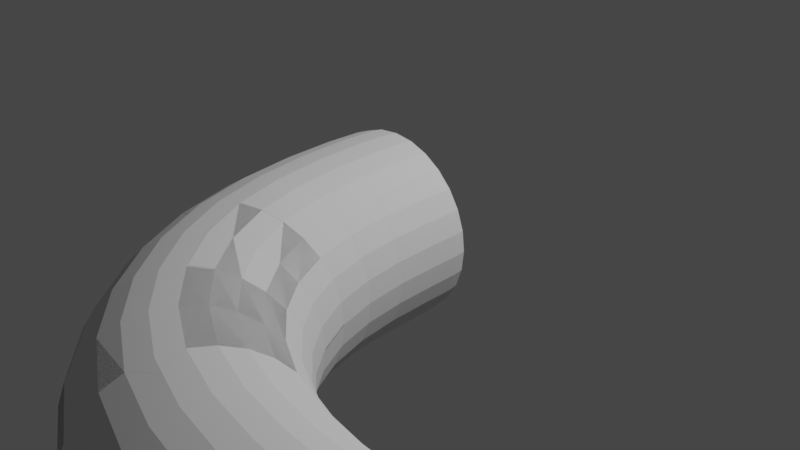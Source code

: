 # Source: pipe-90.blend  (saved by Blender 2.80.75; exported with 4.5.12 LTS)
import bpy
from mathutils import Matrix  # noqa: F401  (used for matrix-valued properties, if any)

bpy.ops.wm.read_factory_settings(use_empty=True)
scene = bpy.context.scene
scene.name = 'Scene'

# ---- collections
col_collection = bpy.data.collections.new('Collection'); scene.collection.children.link(col_collection)

# ---- world
world_world = bpy.data.worlds.new('World'); scene.world = world_world
world_world.use_nodes = True; world_world.node_tree.nodes.clear()
_N = world_world.node_tree.nodes; _L = world_world.node_tree.links
n0 = _N.new('ShaderNodeOutputWorld'); n0.name = 'World Output'; n0.location = (300, 300)
n1 = _N.new('ShaderNodeBackground'); n1.name = 'Background'; n1.location = (10, 300)
n1.inputs[0].default_value = (0.05088, 0.05088, 0.05088, 1.0)
_L.new(n1.outputs[0], n0.inputs[0])
n0.is_active_output = True
world_world.color = (0.05088, 0.05088, 0.05088)
world_world.use_sun_shadow = False
world_world.sun_shadow_jitter_overblur = 0.0

# ---- cameras
cam_camera = bpy.data.cameras.new('Camera')
cam_camera.clip_end = 100.0
cam_camera.ortho_scale = 7.314

# ---- lights
light_light = bpy.data.lights.new('Light', 'POINT')
light_light.transmission_factor = 0.0
light_light.energy = 1000.0
light_light.shadow_soft_size = 0.1
light_light.shadow_maximum_resolution = 0.006
light_light.use_absolute_resolution = True

# ---- meshes
me_plane_001 = bpy.data.meshes.new('Plane.001')
me_plane_001.from_pydata([(0.8633, -0.1524, 0.4161), (0.5974, -0.1568, 0.7497), (0.2132, -0.1631, 0.9349), (-0.2132, -0.1702, 0.9349), (-0.5974, -0.1765, 0.7497), (-0.8633, -0.1809, 0.4161), (-0.9582, -0.1824, -6.063e-07), (-0.8633, -0.1809, -0.4161), (-0.5974, -0.1765, -0.7497), (-0.2132, -0.1702, -0.9349), (0.2132, -0.1631, -0.9349), (0.5974, -0.1568, -0.7497), (0.8633, -0.1524, -0.4161), (0.9582, -0.1508, 3.492e-07), (0.8954, -0.9122, 0.4196), (0.6314, -0.9468, 0.756), (0.2498, -0.9969, 0.9427), (-0.1737, -1.052, 0.9427), (-0.5553, -1.103, 0.756), (-0.8193, -1.137, 0.4196), (-0.9136, -1.15, -6.557e-07), (-0.8193, -1.137, -0.4196), (-0.5553, -1.103, -0.756), (-0.1737, -1.052, -0.9427), (0.2498, -0.9969, -0.9427), (0.6314, -0.9468, -0.756), (0.8954, -0.9122, -0.4196), (0.9897, -0.8998, 3.93e-07), (1.082, -1.78, 0.4196), (0.8411, -1.884, 0.756), (0.4923, -2.035, 0.9427), (0.1051, -2.203, 0.9427), (-0.2437, -2.354, 0.756), (-0.4851, -2.458, 0.4196), (-0.5713, -2.495, -7.32e-07), (-0.4851, -2.458, -0.4196), (-0.2437, -2.354, -0.756), (0.1051, -2.203, -0.9427), (0.4923, -2.035, -0.9427), (0.8411, -1.884, -0.756), (1.082, -1.78, -0.4196), (1.169, -1.742, 4.731e-07), (1.533, -2.467, 0.4196), (1.348, -2.652, 0.756), (1.081, -2.919, 0.9427), (0.7842, -3.216, 0.9427), (0.517, -3.483, 0.756), (0.3321, -3.668, 0.4196), (0.2661, -3.734, -8.149e-07), (0.3321, -3.668, -0.4196), (0.517, -3.483, -0.756), (0.7842, -3.216, -0.9427), (1.081, -2.919, -0.9427), (1.348, -2.652, -0.756), (1.533, -2.467, -0.4196), (1.599, -2.401, 5.43e-07), (2.22, -2.918, 0.4196), (2.116, -3.159, 0.756), (1.965, -3.508, 0.9427), (1.797, -3.895, 0.9427), (1.646, -4.244, 0.756), (1.542, -4.485, 0.4196), (1.505, -4.571, -8.168e-07), (1.542, -4.485, -0.4196), (1.646, -4.244, -0.756), (1.797, -3.895, -0.9427), (1.965, -3.508, -0.9427), (2.116, -3.159, -0.756), (2.22, -2.918, -0.4196), (2.258, -2.831, 5.579e-07), (3.088, -3.105, 0.4196), (3.053, -3.369, 0.756), (3.003, -3.75, 0.9427), (2.948, -4.174, 0.9427), (2.897, -4.555, 0.756), (2.863, -4.819, 0.4196), (2.85, -4.914, -6.92e-07), (2.863, -4.819, -0.4196), (2.897, -4.555, -0.756), (2.948, -4.174, -0.9427), (3.003, -3.75, -0.9427), (3.053, -3.369, -0.756), (3.088, -3.105, -0.4196), (3.1, -3.01, 4.331e-07), (3.848, -3.137, 0.4161), (3.843, -3.403, 0.7497), (3.837, -3.787, 0.9349), (3.83, -4.213, 0.9349), (3.823, -4.597, 0.7497), (3.819, -4.863, 0.4161), (3.818, -4.958, -6.631e-07), (3.819, -4.863, -0.4161), (3.823, -4.597, -0.7497), (3.83, -4.213, -0.9349), (3.837, -3.787, -0.9349), (3.843, -3.403, -0.7497), (3.848, -3.137, -0.4161), (3.849, -3.042, 4.042e-07), (0.8343, -0.1529, 0.4021), (0.5774, -0.1572, 0.7245), (0.2061, -0.1633, 0.9035), (-0.2059, -0.17, 0.9035), (-0.5772, -0.1759, 0.7246), (-0.8342, -0.18, 0.4021), (-0.926, -0.1815, -6.119e-07), (-0.8342, -0.18, -0.4021), (-0.5772, -0.1759, -0.7246), (-0.2059, -0.17, -0.9035), (0.2061, -0.1633, -0.9035), (0.5774, -0.1572, -0.7245), (0.8343, -0.1529, -0.4021), (0.926, -0.1514, 3.558e-07), (0.8527, -0.9174, 0.3984), (0.6021, -0.9505, 0.718), (0.2398, -0.9981, 0.8955), (-0.1625, -1.051, 0.8958), (-0.5252, -1.098, 0.7185), (-0.7763, -1.131, 0.3988), (-0.866, -1.143, -6.575e-07), (-0.7763, -1.131, -0.3988), (-0.5252, -1.098, -0.7185), (-0.1625, -1.051, -0.8958), (0.2398, -0.9981, -0.8955), (0.6021, -0.9505, -0.718), (0.8527, -0.9174, -0.3984), (0.9421, -0.9056, 3.977e-07), (1.043, -1.796, 0.3981), (0.8147, -1.895, 0.7176), (0.4836, -2.039, 0.8954), (0.1158, -2.198, 0.8958), (-0.216, -2.342, 0.7187), (-0.4457, -2.441, 0.399), (-0.5278, -2.476, -7.292e-07), (-0.4457, -2.441, -0.399), (-0.216, -2.342, -0.7187), (0.1158, -2.198, -0.8959), (0.4836, -2.039, -0.8954), (0.8147, -1.895, -0.7176), (1.043, -1.796, -0.3981), (1.125, -1.761, 4.638e-07), (1.503, -2.497, 0.3981), (1.328, -2.672, 0.7176), (1.074, -2.926, 0.8954), (0.7925, -3.208, 0.8959), (0.5383, -3.462, 0.7188), (0.3623, -3.638, 0.399), (0.2995, -3.701, -8.084e-07), (0.3623, -3.638, -0.399), (0.5383, -3.462, -0.7188), (0.7925, -3.208, -0.8959), (1.074, -2.926, -0.8954), (1.328, -2.672, -0.7176), (1.503, -2.497, -0.3981), (1.566, -2.434, 5.42e-07), (2.204, -2.957, 0.3981), (2.105, -3.185, 0.7176), (1.961, -3.516, 0.8954), (1.802, -3.884, 0.8958), (1.658, -4.216, 0.7187), (1.559, -4.446, 0.399), (1.524, -4.528, -8.149e-07), (1.559, -4.446, -0.399), (1.658, -4.216, -0.7187), (1.802, -3.884, -0.8959), (1.961, -3.516, -0.8954), (2.105, -3.185, -0.7176), (2.204, -2.957, -0.3981), (2.239, -2.875, 5.485e-07), (3.083, -3.147, 0.3984), (3.05, -3.398, 0.718), (3.002, -3.76, 0.8955), (2.949, -4.163, 0.8958), (2.902, -4.525, 0.7185), (2.869, -4.776, 0.3988), (2.857, -4.866, -6.976e-07), (2.869, -4.776, -0.3988), (2.902, -4.525, -0.7185), (2.949, -4.163, -0.8958), (3.002, -3.76, -0.8955), (3.05, -3.398, -0.718), (3.083, -3.147, -0.3984), (3.094, -3.058, 4.265e-07), (3.847, -3.166, 0.4021), (3.843, -3.423, 0.7245), (3.837, -3.794, 0.9035), (3.83, -4.206, 0.9035), (3.824, -4.577, 0.7246), (3.82, -4.834, 0.4021), (3.819, -4.926, -6.743e-07), (3.82, -4.834, -0.4021), (3.824, -4.577, -0.7246), (3.83, -4.206, -0.9035), (3.837, -3.794, -0.9035), (3.843, -3.423, -0.7245), (3.847, -3.166, -0.4021), (3.849, -3.074, 4.079e-07), (0.8389, -0.1813, 0.4043), (0.5806, -0.1856, 0.7285), (0.2073, -0.1916, 0.9085), (-0.2071, -0.1983, 0.9085), (-0.5804, -0.2043, 0.7286), (-0.8388, -0.2084, 0.4044), (-0.9311, -0.2099, -6.119e-07), (-0.8388, -0.2084, -0.4044), (-0.5804, -0.2043, -0.7286), (-0.2071, -0.1983, -0.9085), (0.2073, -0.1916, -0.9085), (0.5806, -0.1856, -0.7285), (0.8389, -0.1813, -0.4043), (0.931, -0.1798, 3.52e-07), (0.8545, -0.9229, 0.3992), (0.6033, -0.956, 0.7195), (0.2403, -1.004, 0.8974), (-0.1629, -1.056, 0.8977), (-0.5264, -1.104, 0.7201), (-0.7781, -1.137, 0.3997), (-0.868, -1.149, -6.575e-07), (-0.7781, -1.137, -0.3997), (-0.5264, -1.104, -0.7201), (-0.1629, -1.056, -0.8977), (0.2403, -1.004, -0.8974), (0.6033, -0.956, -0.7195), (0.8545, -0.9229, -0.3992), (0.9441, -0.9111, 3.977e-07), (1.043, -1.796, 0.3981), (0.8147, -1.895, 0.7176), (0.4836, -2.039, 0.8954), (0.1158, -2.198, 0.8958), (-0.216, -2.342, 0.7187), (-0.4457, -2.441, 0.399), (-0.5278, -2.476, -7.292e-07), (-0.4457, -2.441, -0.399), (-0.216, -2.342, -0.7187), (0.1158, -2.198, -0.8959), (0.4836, -2.039, -0.8954), (0.8147, -1.895, -0.7176), (1.043, -1.796, -0.3981), (1.125, -1.761, 4.638e-07), (1.503, -2.497, 0.3981), (1.328, -2.672, 0.7176), (1.074, -2.926, 0.8954), (0.7925, -3.208, 0.8959), (0.5383, -3.462, 0.7188), (0.3623, -3.638, 0.399), (0.2995, -3.701, -8.084e-07), (0.3623, -3.638, -0.399), (0.5383, -3.462, -0.7188), (0.7925, -3.208, -0.8959), (1.074, -2.926, -0.8954), (1.328, -2.672, -0.7176), (1.503, -2.497, -0.3981), (1.566, -2.434, 5.42e-07), (2.204, -2.957, 0.3981), (2.105, -3.185, 0.7176), (1.961, -3.516, 0.8954), (1.802, -3.884, 0.8958), (1.658, -4.216, 0.7187), (1.559, -4.446, 0.399), (1.524, -4.528, -8.149e-07), (1.559, -4.446, -0.399), (1.658, -4.216, -0.7187), (1.802, -3.884, -0.8959), (1.961, -3.516, -0.8954), (2.105, -3.185, -0.7176), (2.204, -2.957, -0.3981), (2.239, -2.875, 5.485e-07), (3.077, -3.146, 0.3992), (3.044, -3.397, 0.7195), (2.996, -3.76, 0.8974), (2.944, -4.163, 0.8977), (2.896, -4.526, 0.7201), (2.863, -4.778, 0.3997), (2.851, -4.868, -6.966e-07), (2.863, -4.778, -0.3997), (2.896, -4.526, -0.7201), (2.944, -4.163, -0.8977), (2.996, -3.76, -0.8974), (3.044, -3.397, -0.7195), (3.077, -3.146, -0.3992), (3.089, -3.056, 4.265e-07), (3.819, -3.161, 0.4043), (3.814, -3.419, 0.7285), (3.808, -3.793, 0.9085), (3.802, -4.207, 0.9085), (3.796, -4.58, 0.7286), (3.792, -4.839, 0.4044), (3.79, -4.931, -6.706e-07), (3.792, -4.839, -0.4044), (3.796, -4.58, -0.7286), (3.802, -4.207, -0.9085), (3.808, -3.793, -0.9085), (3.814, -3.419, -0.7285), (3.819, -3.161, -0.4043), (3.82, -3.069, 4.079e-07), (0.8548, -0.1832, 0.412), (0.5915, -0.1876, 0.7424), (0.2111, -0.194, 0.9258), (-0.2111, -0.201, 0.9258), (-0.5915, -0.2073, 0.7424), (-0.8548, -0.2117, 0.412), (-0.9487, -0.2133, -6.016e-07), (-0.8548, -0.2117, -0.412), (-0.5915, -0.2073, -0.7424), (-0.2111, -0.201, -0.9258), (0.2111, -0.194, -0.9258), (0.5915, -0.1876, -0.7424), (0.8548, -0.1832, -0.412), (0.9487, -0.1816, 3.492e-07), (0.8929, -0.9185, 0.4183), (0.6296, -0.9531, 0.7538), (0.2492, -1.003, 0.94), (-0.173, -1.059, 0.94), (-0.5535, -1.109, 0.7538), (-0.8167, -1.143, 0.4183), (-0.9107, -1.156, -6.51e-07), (-0.8167, -1.143, -0.4183), (-0.5535, -1.109, -0.7538), (-0.173, -1.059, -0.94), (0.2492, -1.003, -0.94), (0.6296, -0.9531, -0.7538), (0.8929, -0.9185, -0.4183), (0.9868, -0.9061, 3.93e-07), (1.082, -1.78, 0.4195), (0.8411, -1.884, 0.756), (0.4923, -2.035, 0.9427), (0.1052, -2.203, 0.9428), (-0.2437, -2.354, 0.756), (-0.4851, -2.458, 0.4196), (-0.5713, -2.495, -7.292e-07), (-0.4851, -2.458, -0.4196), (-0.2437, -2.354, -0.756), (0.1052, -2.203, -0.9428), (0.4923, -2.035, -0.9427), (0.8411, -1.884, -0.756), (1.082, -1.78, -0.4195), (1.169, -1.742, 4.694e-07), (1.533, -2.467, 0.4195), (1.348, -2.652, 0.756), (1.081, -2.919, 0.9427), (0.7843, -3.216, 0.9428), (0.517, -3.483, 0.756), (0.3321, -3.668, 0.4196), (0.2661, -3.734, -8.177e-07), (0.3321, -3.668, -0.4196), (0.517, -3.483, -0.756), (0.7843, -3.216, -0.9428), (1.081, -2.919, -0.9427), (1.348, -2.652, -0.756), (1.533, -2.467, -0.4195), (1.599, -2.401, 5.392e-07), (2.22, -2.918, 0.4195), (2.116, -3.159, 0.756), (1.965, -3.508, 0.9427), (1.797, -3.895, 0.9428), (1.646, -4.244, 0.756), (1.542, -4.485, 0.4196), (1.505, -4.571, -8.158e-07), (1.542, -4.485, -0.4196), (1.646, -4.244, -0.756), (1.797, -3.895, -0.9428), (1.965, -3.508, -0.9427), (2.116, -3.159, -0.756), (2.22, -2.918, -0.4195), (2.258, -2.831, 5.607e-07), (3.082, -3.107, 0.4183), (3.047, -3.37, 0.7538), (2.997, -3.751, 0.94), (2.941, -4.173, 0.94), (2.891, -4.553, 0.7538), (2.857, -4.817, 0.4183), (2.844, -4.911, -6.901e-07), (2.857, -4.817, -0.4183), (2.891, -4.553, -0.7538), (2.941, -4.173, -0.94), (2.997, -3.751, -0.94), (3.047, -3.37, -0.7538), (3.082, -3.107, -0.4183), (3.094, -3.013, 4.293e-07), (3.817, -3.145, 0.412), (3.812, -3.408, 0.7424), (3.806, -3.789, 0.9258), (3.799, -4.211, 0.9258), (3.793, -4.592, 0.7424), (3.788, -4.855, 0.412), (3.787, -4.949, -6.668e-07), (3.788, -4.855, -0.412), (3.793, -4.592, -0.7424), (3.799, -4.211, -0.9258), (3.806, -3.789, -0.9258), (3.812, -3.408, -0.7424), (3.817, -3.145, -0.412), (3.818, -3.051, 4.051e-07), (0.934, -0.1512, 0.2134), (0.8717, -0.476, 0.4191), (0.9657, -0.903, 0.2152), (0.967, -0.4708, 3.704e-07), (0.749, -0.1543, 0.5978), (0.6047, -0.4908, 0.7552), (0.782, -0.9271, 0.6028), (0.4157, -0.1598, 0.8639), (0.2189, -0.5121, 0.9418), (0.4509, -0.9705, 0.8711), (-5.953e-07, -0.1667, 0.9588), (-0.2094, -0.5357, 0.9418), (0.03806, -1.025, 0.9669), (-0.4157, -0.1735, 0.8639), (-0.5952, -0.557, 0.7552), (-0.3748, -1.079, 0.8711), (-0.749, -0.179, 0.5978), (-0.8622, -0.5718, 0.4191), (-0.7059, -1.122, 0.6028), (-0.934, -0.182, 0.2134), (-0.9575, -0.577, -6.282e-07), (-0.8896, -1.146, 0.2152), (-0.934, -0.182, -0.2134), (-0.8622, -0.5718, -0.4191), (-0.8896, -1.146, -0.2152), (-0.749, -0.179, -0.5978), (-0.5952, -0.557, -0.7552), (-0.7059, -1.122, -0.6028), (-0.4157, -0.1735, -0.8639), (-0.2094, -0.5357, -0.9418), (-0.3748, -1.079, -0.8711), (2.831e-07, -0.1667, -0.9588), (0.2189, -0.5121, -0.9418), (0.03806, -1.025, -0.9669), (0.4157, -0.1598, -0.8639), (0.6047, -0.4908, -0.7552), (0.4509, -0.9705, -0.8711), (0.749, -0.1543, -0.5978), (0.8717, -0.476, -0.4191), (0.782, -0.9271, -0.6028), (0.934, -0.1512, -0.2134), (0.9657, -0.903, -0.2152), (0.9599, -1.36, 0.4196), (1.147, -1.752, 0.2152), (1.051, -1.336, 4.303e-07), (0.7036, -1.426, 0.756), (0.9788, -1.825, 0.6028), (0.3332, -1.521, 0.9427), (0.6761, -1.956, 0.8711), (-0.07779, -1.626, 0.9427), (0.2987, -2.119, 0.9669), (-0.4481, -1.721, 0.756), (-0.07872, -2.282, 0.8711), (-0.7044, -1.787, 0.4196), (-0.3814, -2.413, 0.6028), (-0.7959, -1.81, -6.955e-07), (-0.5493, -2.486, 0.2152), (-0.7044, -1.787, -0.4196), (-0.5493, -2.486, -0.2152), (-0.4481, -1.721, -0.756), (-0.3814, -2.413, -0.6028), (-0.07779, -1.626, -0.9427), (-0.07872, -2.282, -0.8711), (0.3332, -1.521, -0.9427), (0.2987, -2.119, -0.9669), (0.7036, -1.426, -0.756), (0.6761, -1.956, -0.8711), (0.9599, -1.36, -0.4196), (0.9788, -1.825, -0.6028), (1.147, -1.752, -0.2152), (1.275, -2.151, 0.4196), (1.582, -2.418, 0.2152), (1.353, -2.099, 5.084e-07), (1.058, -2.297, 0.756), (1.453, -2.547, 0.6028), (0.7434, -2.507, 0.9427), (1.222, -2.778, 0.8711), (0.3947, -2.741, 0.9427), (0.9325, -3.067, 0.9669), (0.08055, -2.952, 0.756), (0.6434, -3.357, 0.8711), (-0.1368, -3.098, 0.4196), (0.4115, -3.588, 0.6028), (-0.2144, -3.15, -7.813e-07), (0.2829, -3.717, 0.2152), (-0.1368, -3.098, -0.4196), (0.2829, -3.717, -0.2152), (0.08055, -2.952, -0.756), (0.4115, -3.588, -0.6028), (0.3947, -2.741, -0.9427), (0.6434, -3.357, -0.8711), (0.7434, -2.507, -0.9427), (0.9325, -3.067, -0.9669), (1.058, -2.297, -0.756), (1.222, -2.778, -0.8711), (1.275, -2.151, -0.4196), (1.453, -2.547, -0.6028), (1.582, -2.418, -0.2152), (1.849, -2.725, 0.4196), (2.248, -2.853, 0.2152), (1.901, -2.647, 5.712e-07), (1.703, -2.942, 0.756), (2.175, -3.021, 0.6028), (1.493, -3.257, 0.9427), (2.044, -3.324, 0.8711), (1.259, -3.605, 0.9427), (1.881, -3.701, 0.9669), (1.048, -3.919, 0.756), (1.718, -4.079, 0.8711), (0.9022, -4.137, 0.4196), (1.587, -4.381, 0.6028), (0.8501, -4.214, -8.402e-07), (1.514, -4.549, 0.2152), (0.9022, -4.137, -0.4196), (1.514, -4.549, -0.2152), (1.048, -3.919, -0.756), (1.587, -4.381, -0.6028), (1.259, -3.605, -0.9427), (1.718, -4.079, -0.8711), (1.493, -3.257, -0.9427), (1.881, -3.701, -0.9669), (1.703, -2.942, -0.756), (2.044, -3.324, -0.8711), (1.849, -2.725, -0.4196), (2.175, -3.021, -0.6028), (2.248, -2.853, -0.2152), (2.64, -3.04, 0.4196), (3.097, -3.034, 0.2152), (2.664, -2.949, 4.895e-07), (2.574, -3.296, 0.756), (3.073, -3.218, 0.6028), (2.479, -3.667, 0.9427), (3.029, -3.549, 0.8711), (2.374, -4.078, 0.9427), (2.975, -3.962, 0.9669), (2.279, -4.448, 0.756), (2.921, -4.375, 0.8711), (2.213, -4.704, 0.4196), (2.878, -4.706, 0.6028), (2.19, -4.796, -7.584e-07), (2.854, -4.89, 0.2152), (2.213, -4.704, -0.4196), (2.854, -4.89, -0.2152), (2.279, -4.448, -0.756), (2.878, -4.706, -0.6028), (2.374, -4.078, -0.9427), (2.921, -4.375, -0.8711), (2.479, -3.667, -0.9427), (2.975, -3.962, -0.9669), (2.574, -3.296, -0.756), (3.029, -3.549, -0.8711), (2.64, -3.04, -0.4196), (3.073, -3.218, -0.6028), (3.097, -3.034, -0.2152), (3.524, -3.128, 0.4191), (3.849, -3.066, 0.2134), (3.529, -3.033, 3.97e-07), (3.509, -3.395, 0.7552), (3.846, -3.251, 0.5978), (3.488, -3.781, 0.9418), (3.84, -3.584, 0.8639), (3.464, -4.209, 0.9418), (3.833, -4.0, 0.9588), (3.443, -4.595, 0.7552), (3.826, -4.416, 0.8639), (3.428, -4.862, 0.4191), (3.821, -4.749, 0.5978), (3.423, -4.957, -6.701e-07), (3.818, -4.934, 0.2134), (3.428, -4.862, -0.4191), (3.818, -4.934, -0.2134), (3.443, -4.595, -0.7552), (3.821, -4.749, -0.5978), (3.464, -4.209, -0.9418), (3.826, -4.416, -0.8639), (3.488, -3.781, -0.9418), (3.833, -4.0, -0.9588), (3.509, -3.395, -0.7552), (3.84, -3.584, -0.8639), (3.524, -3.128, -0.4191), (3.846, -3.251, -0.5978), (3.849, -3.066, -0.2134), (0.9026, -0.1518, 0.2062), (0.8301, -0.4782, 0.3989), (0.9193, -0.9086, 0.2043), (0.9208, -0.4731, 3.747e-07), (0.7239, -0.1548, 0.5777), (0.5761, -0.4923, 0.7189), (0.745, -0.9316, 0.5724), (0.4018, -0.1601, 0.8348), (0.2089, -0.5126, 0.8965), (0.4308, -0.973, 0.8274), (0.0001058, -0.1666, 0.9266), (-0.1988, -0.5351, 0.8967), (0.03869, -1.025, 0.9185), (-0.4016, -0.1731, 0.8349), (-0.5662, -0.5552, 0.7192), (-0.3536, -1.076, 0.8278), (-0.7238, -0.1783, 0.5778), (-0.8205, -0.5692, 0.3992), (-0.6684, -1.117, 0.573), (-0.9026, -0.1811, 0.2062), (-0.9113, -0.5741, -6.261e-07), (-0.8432, -1.14, 0.2045), (-0.9026, -0.1811, -0.2062), (-0.8205, -0.5692, -0.3992), (-0.8432, -1.14, -0.2045), (-0.7238, -0.1783, -0.5778), (-0.5662, -0.5552, -0.7192), (-0.6684, -1.117, -0.573), (-0.4016, -0.1731, -0.8349), (-0.1988, -0.5351, -0.8967), (-0.3536, -1.076, -0.8278), (0.0001065, -0.1666, -0.9266), (0.2089, -0.5126, -0.8965), (0.03869, -1.025, -0.9185), (0.4018, -0.1601, -0.8348), (0.5761, -0.4923, -0.7189), (0.4308, -0.973, -0.8274), (0.7239, -0.1548, -0.5777), (0.8301, -0.4782, -0.3989), (0.745, -0.9316, -0.5724), (0.9026, -0.1518, -0.2062), (0.9193, -0.9086, -0.2043), (0.9184, -1.37, 0.3982), (1.104, -1.77, 0.2041), (1.005, -1.348, 4.286e-07), (0.6754, -1.433, 0.7178), (0.9452, -1.839, 0.5721), (0.3238, -1.523, 0.8954), (0.6581, -1.963, 0.8271), (-0.06667, -1.623, 0.8958), (0.2997, -2.118, 0.9185), (-0.4188, -1.714, 0.7186), (-0.05904, -2.274, 0.828), (-0.6626, -1.776, 0.3989), (-0.347, -2.398, 0.5732), (-0.7497, -1.798, -6.877e-07), (-0.5069, -2.467, 0.2046), (-0.6626, -1.776, -0.3989), (-0.5069, -2.467, -0.2046), (-0.4188, -1.714, -0.7186), (-0.347, -2.398, -0.5732), (-0.06667, -1.623, -0.8958), (-0.05904, -2.274, -0.828), (0.3238, -1.523, -0.8954), (0.2997, -2.118, -0.9185), (0.6754, -1.433, -0.7178), (0.6581, -1.963, -0.8271), (0.9184, -1.37, -0.3982), (0.9452, -1.839, -0.5721), (1.104, -1.77, -0.2041), (1.24, -2.174, 0.3981), (1.55, -2.45, 0.2041), (1.313, -2.125, 5.041e-07), (1.034, -2.312, 0.7176), (1.428, -2.572, 0.5721), (0.7357, -2.513, 0.8954), (1.208, -2.792, 0.8271), (0.4044, -2.735, 0.8959), (0.9334, -3.067, 0.9185), (0.1056, -2.935, 0.7188), (0.6586, -3.341, 0.828), (-0.1014, -3.074, 0.399), (0.438, -3.562, 0.5733), (-0.1752, -3.123, -7.739e-07), (0.3155, -3.685, 0.2046), (-0.1014, -3.074, -0.399), (0.3155, -3.685, -0.2046), (0.1056, -2.935, -0.7188), (0.438, -3.562, -0.5733), (0.4044, -2.735, -0.8959), (0.6586, -3.341, -0.828), (0.7357, -2.513, -0.8953), (0.9334, -3.067, -0.9185), (1.034, -2.312, -0.7176), (1.208, -2.792, -0.8271), (1.24, -2.174, -0.3981), (1.428, -2.572, -0.5721), (1.55, -2.45, -0.2041), (1.826, -2.76, 0.3981), (2.23, -2.896, 0.2041), (1.875, -2.687, 5.706e-07), (1.688, -2.966, 0.7176), (2.161, -3.055, 0.5721), (1.487, -3.264, 0.8954), (2.037, -3.342, 0.8271), (1.265, -3.596, 0.8959), (1.882, -3.7, 0.9185), (1.065, -3.894, 0.7188), (1.726, -4.059, 0.828), (0.9261, -4.101, 0.399), (1.602, -4.347, 0.5732), (0.8766, -4.175, -8.297e-07), (1.533, -4.507, 0.2046), (0.9261, -4.101, -0.399), (1.533, -4.507, -0.2046), (1.065, -3.894, -0.7188), (1.602, -4.347, -0.5732), (1.265, -3.596, -0.8959), (1.726, -4.059, -0.828), (1.487, -3.264, -0.8953), (1.882, -3.7, -0.9185), (1.688, -2.966, -0.7176), (2.037, -3.342, -0.8271), (1.826, -2.76, -0.3981), (2.161, -3.055, -0.5721), (2.23, -2.896, -0.2041), (2.63, -3.082, 0.3982), (3.091, -3.081, 0.2043), (2.652, -2.995, 4.929e-07), (2.567, -3.325, 0.7178), (3.068, -3.255, 0.5724), (2.477, -3.676, 0.8954), (3.027, -3.569, 0.8274), (2.377, -4.067, 0.8958), (2.975, -3.961, 0.9185), (2.286, -4.419, 0.7186), (2.924, -4.354, 0.8278), (2.224, -4.663, 0.3989), (2.883, -4.668, 0.573), (2.202, -4.75, -7.591e-07), (2.86, -4.843, 0.2045), (2.224, -4.663, -0.3989), (2.86, -4.843, -0.2045), (2.286, -4.419, -0.7186), (2.883, -4.668, -0.573), (2.377, -4.067, -0.8958), (2.924, -4.354, -0.8278), (2.477, -3.676, -0.8954), (2.975, -3.961, -0.9185), (2.567, -3.325, -0.7178), (3.027, -3.569, -0.8274), (2.63, -3.082, -0.3982), (3.068, -3.255, -0.5724), (3.091, -3.081, -0.2043), (3.522, -3.17, 0.3989), (3.848, -3.097, 0.2062), (3.527, -3.079, 4.072e-07), (3.508, -3.424, 0.7189), (3.845, -3.276, 0.5777), (3.487, -3.791, 0.8965), (3.84, -3.598, 0.8348), (3.465, -4.199, 0.8967), (3.833, -4.0, 0.9266), (3.445, -4.566, 0.7192), (3.827, -4.402, 0.8349), (3.431, -4.821, 0.3992), (3.822, -4.724, 0.5778), (3.426, -4.911, -6.771e-07), (3.819, -4.903, 0.2062), (3.431, -4.821, -0.3992), (3.819, -4.903, -0.2062), (3.445, -4.566, -0.7192), (3.822, -4.724, -0.5778), (3.465, -4.199, -0.8967), (3.827, -4.402, -0.8349), (3.487, -3.791, -0.8965), (3.833, -4.0, -0.9266), (3.508, -3.424, -0.7189), (3.84, -3.598, -0.8348), (3.522, -3.17, -0.3989), (3.845, -3.276, -0.5777), (3.848, -3.097, -0.2062), (0.8493, -0.0381, 0.4091), (0.5877, -0.03921, 0.7371), (0.2098, -0.04079, 0.9192), (-0.2097, -0.04251, 0.9192), (-0.5877, -0.04402, 0.7371), (-0.8493, -0.04505, 0.4091), (-0.9426, -0.04542, -6.022e-07), (-0.8493, -0.04505, -0.4091), (-0.5877, -0.04402, -0.7371), (-0.2097, -0.0425, -0.9192), (0.2098, -0.04079, -0.9192), (0.5877, -0.03921, -0.7371), (0.8493, -0.0381, -0.4091), (0.9426, -0.03769, 3.509e-07), (3.962, -3.151, 0.4091), (3.961, -3.412, 0.7371), (3.959, -3.79, 0.9192), (3.957, -4.21, 0.9192), (3.956, -4.588, 0.7371), (3.955, -4.849, 0.4091), (3.955, -4.943, -6.77e-07), (3.955, -4.849, -0.4091), (3.956, -4.588, -0.7371), (3.957, -4.21, -0.9192), (3.959, -3.79, -0.9192), (3.961, -3.412, -0.7371), (3.962, -3.151, -0.4091), (3.962, -3.057, 4.141e-07), (0.9076, -0.1802, 0.2073), (0.835, -0.4948, 0.4013), (0.9213, -0.9141, 0.2047), (0.9262, -0.4897, 3.747e-07), (0.7279, -0.1832, 0.5809), (0.5794, -0.5089, 0.7231), (0.7466, -0.9371, 0.5737), (0.404, -0.1884, 0.8395), (0.2101, -0.5292, 0.9018), (0.4316, -0.9785, 0.8292), (0.0001063, -0.195, 0.9318), (-0.2, -0.5517, 0.9019), (0.03869, -1.03, 0.9206), (-0.4038, -0.2015, 0.8395), (-0.5695, -0.5719, 0.7234), (-0.3545, -1.081, 0.8296), (-0.7278, -0.2066, 0.581), (-0.8253, -0.5858, 0.4015), (-0.67, -1.123, 0.5743), (-0.9076, -0.2095, 0.2074), (-0.9167, -0.5908, -6.261e-07), (-0.8451, -1.146, 0.205), (-0.9076, -0.2095, -0.2074), (-0.8253, -0.5858, -0.4015), (-0.8451, -1.146, -0.205), (-0.7278, -0.2066, -0.581), (-0.5695, -0.5719, -0.7234), (-0.67, -1.123, -0.5743), (-0.4038, -0.2015, -0.8395), (-0.2, -0.5517, -0.9019), (-0.3545, -1.081, -0.8296), (0.0001071, -0.195, -0.9318), (0.2101, -0.5292, -0.9018), (0.03869, -1.03, -0.9206), (0.404, -0.1884, -0.8395), (0.5794, -0.5089, -0.7231), (0.4316, -0.9785, -0.8292), (0.7279, -0.1832, -0.5809), (0.835, -0.4948, -0.4013), (0.7466, -0.9371, -0.5737), (0.9076, -0.1802, -0.2073), (0.9213, -0.9141, -0.2047), (0.9186, -1.371, 0.3983), (1.104, -1.77, 0.2041), (1.005, -1.349, 4.286e-07), (0.6755, -1.433, 0.718), (0.9452, -1.839, 0.5721), (0.3239, -1.524, 0.8957), (0.6581, -1.963, 0.8271), (-0.06673, -1.624, 0.8961), (0.2997, -2.118, 0.9185), (-0.419, -1.714, 0.7188), (-0.05904, -2.274, 0.828), (-0.6629, -1.777, 0.399), (-0.347, -2.398, 0.5732), (-0.7499, -1.799, -6.877e-07), (-0.5069, -2.467, 0.2046), (-0.6629, -1.777, -0.399), (-0.5069, -2.467, -0.2046), (-0.419, -1.714, -0.7188), (-0.347, -2.398, -0.5732), (-0.06673, -1.624, -0.8961), (-0.05904, -2.274, -0.828), (0.3239, -1.524, -0.8957), (0.2997, -2.118, -0.9185), (0.6755, -1.433, -0.718), (0.6581, -1.963, -0.8271), (0.9186, -1.371, -0.3983), (0.9452, -1.839, -0.5721), (1.104, -1.77, -0.2041), (1.24, -2.174, 0.3981), (1.55, -2.45, 0.2041), (1.313, -2.125, 5.041e-07), (1.034, -2.312, 0.7176), (1.428, -2.572, 0.5721), (0.7357, -2.513, 0.8954), (1.208, -2.792, 0.8271), (0.4044, -2.735, 0.8959), (0.9334, -3.067, 0.9185), (0.1056, -2.935, 0.7188), (0.6586, -3.341, 0.828), (-0.1014, -3.074, 0.399), (0.438, -3.562, 0.5733), (-0.1752, -3.123, -7.739e-07), (0.3155, -3.685, 0.2046), (-0.1014, -3.074, -0.399), (0.3155, -3.685, -0.2046), (0.1056, -2.935, -0.7188), (0.438, -3.562, -0.5733), (0.4044, -2.735, -0.8959), (0.6586, -3.341, -0.828), (0.7357, -2.513, -0.8953), (0.9334, -3.067, -0.9185), (1.034, -2.312, -0.7176), (1.208, -2.792, -0.8271), (1.24, -2.174, -0.3981), (1.428, -2.572, -0.5721), (1.55, -2.45, -0.2041), (1.826, -2.76, 0.3981), (2.23, -2.896, 0.2041), (1.875, -2.687, 5.706e-07), (1.688, -2.966, 0.7176), (2.161, -3.055, 0.5721), (1.487, -3.264, 0.8954), (2.037, -3.342, 0.8271), (1.265, -3.596, 0.8959), (1.882, -3.7, 0.9185), (1.065, -3.894, 0.7188), (1.726, -4.059, 0.828), (0.9261, -4.101, 0.399), (1.602, -4.347, 0.5732), (0.8766, -4.175, -8.297e-07), (1.533, -4.507, 0.2046), (0.9261, -4.101, -0.399), (1.533, -4.507, -0.2046), (1.065, -3.894, -0.7188), (1.602, -4.347, -0.5732), (1.265, -3.596, -0.8959), (1.726, -4.059, -0.828), (1.487, -3.264, -0.8953), (1.882, -3.7, -0.9185), (1.688, -2.966, -0.7176), (2.037, -3.342, -0.8271), (1.826, -2.76, -0.3981), (2.161, -3.055, -0.5721), (2.23, -2.896, -0.2041), (2.629, -3.081, 0.3983), (3.086, -3.079, 0.2047), (2.651, -2.995, 4.929e-07), (2.567, -3.324, 0.718), (3.063, -3.253, 0.5737), (2.476, -3.676, 0.8957), (3.021, -3.568, 0.8292), (2.376, -4.067, 0.8961), (2.97, -3.961, 0.9206), (2.286, -4.419, 0.7188), (2.919, -4.354, 0.8296), (2.223, -4.663, 0.399), (2.877, -4.67, 0.5743), (2.201, -4.75, -7.59e-07), (2.854, -4.845, 0.205), (2.223, -4.663, -0.399), (2.854, -4.845, -0.205), (2.286, -4.419, -0.7188), (2.877, -4.67, -0.5743), (2.376, -4.067, -0.8961), (2.919, -4.354, -0.8296), (2.476, -3.676, -0.8957), (2.97, -3.961, -0.9206), (2.567, -3.324, -0.718), (3.021, -3.568, -0.8292), (2.629, -3.081, -0.3983), (3.063, -3.253, -0.5737), (3.086, -3.079, -0.2047), (3.505, -3.165, 0.4013), (3.82, -3.092, 0.2073), (3.51, -3.074, 4.072e-07), (3.491, -3.421, 0.7231), (3.817, -3.272, 0.5809), (3.471, -3.79, 0.9018), (3.812, -3.596, 0.8395), (3.448, -4.2, 0.9019), (3.805, -4.0, 0.9318), (3.428, -4.57, 0.7234), (3.799, -4.404, 0.8395), (3.414, -4.825, 0.4015), (3.793, -4.728, 0.581), (3.409, -4.917, -6.733e-07), (3.791, -4.908, 0.2074), (3.414, -4.825, -0.4015), (3.791, -4.908, -0.2074), (3.428, -4.57, -0.7234), (3.793, -4.728, -0.581), (3.448, -4.2, -0.9019), (3.799, -4.404, -0.8395), (3.471, -3.79, -0.9018), (3.805, -4.0, -0.9318), (3.491, -3.421, -0.7231), (3.812, -3.596, -0.8395), (3.505, -3.165, -0.4013), (3.817, -3.272, -0.5809), (3.82, -3.092, -0.2073), (0.9248, -0.182, 0.2113), (0.8645, -0.4949, 0.4157), (0.9629, -0.9093, 0.2145), (0.959, -0.4896, 3.811e-07), (0.7417, -0.1851, 0.592), (0.5997, -0.5097, 0.749), (0.7798, -0.9334, 0.6011), (0.4116, -0.1907, 0.8555), (0.2171, -0.531, 0.9341), (0.4497, -0.9768, 0.8686), (9.052e-06, -0.1975, 0.9495), (-0.2076, -0.5546, 0.9341), (0.03809, -1.031, 0.9641), (-0.4116, -0.2044, 0.8555), (-0.5902, -0.5759, 0.7491), (-0.3735, -1.085, 0.8686), (-0.7417, -0.2098, 0.592), (-0.855, -0.5907, 0.4157), (-0.7036, -1.129, 0.6011), (-0.9248, -0.2129, 0.2113), (-0.9495, -0.5959, -6.285e-07), (-0.8868, -1.153, 0.2145), (-0.9248, -0.2129, -0.2113), (-0.855, -0.5907, -0.4157), (-0.8868, -1.153, -0.2145), (-0.7417, -0.2098, -0.592), (-0.5902, -0.5759, -0.7491), (-0.7036, -1.129, -0.6011), (-0.4116, -0.2044, -0.8555), (-0.2076, -0.5546, -0.9341), (-0.3735, -1.085, -0.8686), (9.807e-06, -0.1975, -0.9495), (0.2171, -0.531, -0.9341), (0.03809, -1.031, -0.9641), (0.4116, -0.1907, -0.8555), (0.5997, -0.5097, -0.749), (0.4497, -0.9768, -0.8686), (0.7417, -0.1851, -0.592), (0.8645, -0.4949, -0.4157), (0.7798, -0.9334, -0.6011), (0.9248, -0.182, -0.2113), (0.9629, -0.9093, -0.2145), (0.9595, -1.361, 0.4194), (1.147, -1.752, 0.2151), (1.051, -1.337, 4.265e-07), (0.7034, -1.426, 0.7557), (0.9788, -1.825, 0.6028), (0.3332, -1.522, 0.9424), (0.6761, -1.956, 0.8711), (-0.07767, -1.627, 0.9424), (0.2987, -2.119, 0.9669), (-0.4479, -1.722, 0.7558), (-0.07869, -2.282, 0.8711), (-0.7041, -1.788, 0.4194), (-0.3814, -2.413, 0.6029), (-0.7955, -1.811, -6.979e-07), (-0.5493, -2.486, 0.2152), (-0.7041, -1.788, -0.4194), (-0.5493, -2.486, -0.2152), (-0.4479, -1.722, -0.7558), (-0.3814, -2.413, -0.6029), (-0.07767, -1.627, -0.9424), (-0.07869, -2.282, -0.8712), (0.3332, -1.522, -0.9424), (0.2987, -2.119, -0.9669), (0.7034, -1.426, -0.7557), (0.6761, -1.956, -0.8711), (0.9595, -1.361, -0.4194), (0.9788, -1.825, -0.6028), (1.147, -1.752, -0.2151), (1.275, -2.151, 0.4195), (1.582, -2.418, 0.2151), (1.353, -2.099, 5.005e-07), (1.058, -2.297, 0.756), (1.453, -2.547, 0.6028), (0.7434, -2.507, 0.9427), (1.222, -2.778, 0.8711), (0.3947, -2.741, 0.9428), (0.9325, -3.067, 0.9669), (0.08058, -2.952, 0.756), (0.6434, -3.357, 0.8712), (-0.1368, -3.098, 0.4196), (0.4116, -3.588, 0.6029), (-0.2144, -3.15, -7.667e-07), (0.2829, -3.717, 0.2152), (-0.1368, -3.098, -0.4196), (0.2829, -3.717, -0.2152), (0.08058, -2.952, -0.756), (0.4116, -3.588, -0.6029), (0.3947, -2.741, -0.9428), (0.6434, -3.357, -0.8712), (0.7434, -2.507, -0.9427), (0.9325, -3.067, -0.9669), (1.058, -2.297, -0.756), (1.222, -2.778, -0.8711), (1.275, -2.151, -0.4195), (1.453, -2.547, -0.6028), (1.582, -2.418, -0.2151), (1.849, -2.725, 0.4195), (2.248, -2.853, 0.2151), (1.901, -2.647, 5.651e-07), (1.703, -2.942, 0.756), (2.175, -3.021, 0.6028), (1.493, -3.257, 0.9427), (2.044, -3.324, 0.8711), (1.259, -3.605, 0.9428), (1.881, -3.701, 0.9669), (1.048, -3.919, 0.756), (1.718, -4.079, 0.8711), (0.9022, -4.137, 0.4196), (1.587, -4.381, 0.6029), (0.8502, -4.214, -8.298e-07), (1.514, -4.549, 0.2152), (0.9022, -4.137, -0.4196), (1.514, -4.549, -0.2152), (1.048, -3.919, -0.756), (1.587, -4.381, -0.6029), (1.259, -3.605, -0.9428), (1.718, -4.079, -0.8712), (1.493, -3.257, -0.9427), (1.881, -3.701, -0.9669), (1.703, -2.942, -0.756), (2.044, -3.324, -0.8711), (1.849, -2.725, -0.4195), (2.175, -3.021, -0.6028), (2.248, -2.853, -0.2151), (2.639, -3.04, 0.4194), (3.091, -3.037, 0.2145), (2.663, -2.949, 4.919e-07), (2.574, -3.297, 0.7557), (3.067, -3.22, 0.6011), (2.478, -3.667, 0.9424), (3.023, -3.55, 0.8686), (2.373, -4.078, 0.9424), (2.969, -3.962, 0.9641), (2.278, -4.448, 0.7558), (2.915, -4.374, 0.8686), (2.212, -4.704, 0.4194), (2.871, -4.704, 0.6011), (2.189, -4.796, -7.503e-07), (2.847, -4.887, 0.2145), (2.212, -4.704, -0.4194), (2.847, -4.887, -0.2145), (2.278, -4.448, -0.7558), (2.871, -4.704, -0.6011), (2.373, -4.078, -0.9424), (2.915, -4.374, -0.8686), (2.478, -3.667, -0.9424), (2.969, -3.962, -0.9641), (2.574, -3.297, -0.7557), (3.023, -3.55, -0.8686), (2.639, -3.04, -0.4194), (3.067, -3.22, -0.6011), (3.091, -3.037, -0.2145), (3.505, -3.135, 0.4157), (3.818, -3.075, 0.2113), (3.51, -3.041, 4.078e-07), (3.49, -3.4, 0.749), (3.815, -3.258, 0.592), (3.469, -3.783, 0.9341), (3.809, -3.588, 0.8555), (3.445, -4.208, 0.9341), (3.802, -4.0, 0.9495), (3.424, -4.59, 0.7491), (3.796, -4.412, 0.8555), (3.409, -4.855, 0.4157), (3.79, -4.742, 0.592), (3.404, -4.95, -6.603e-07), (3.787, -4.925, 0.2113), (3.409, -4.855, -0.4157), (3.787, -4.925, -0.2113), (3.424, -4.59, -0.7491), (3.79, -4.742, -0.592), (3.445, -4.208, -0.9341), (3.796, -4.412, -0.8555), (3.469, -3.783, -0.9341), (3.802, -4.0, -0.9495), (3.49, -3.4, -0.749), (3.809, -3.588, -0.8555), (3.505, -3.135, -0.4157), (3.815, -3.258, -0.592), (3.818, -3.075, -0.2113), (0.847, -0.07214, 0.408), (0.5862, -0.07325, 0.7352), (0.2092, -0.07484, 0.9169), (-0.2092, -0.07655, 0.9169), (-0.5862, -0.07806, 0.7353), (-0.847, -0.07909, 0.408), (-0.9401, -0.07946, -5.953e-07), (-0.847, -0.07909, -0.408), (-0.5862, -0.07806, -0.7353), (-0.2092, -0.07655, -0.9169), (0.2092, -0.07484, -0.9169), (0.5862, -0.07325, -0.7352), (0.847, -0.07214, -0.408), (0.9401, -0.07173, 3.566e-07), (3.928, -3.153, 0.408), (3.927, -3.414, 0.7352), (3.925, -3.791, 0.9169), (3.923, -4.209, 0.9169), (3.922, -4.586, 0.7353), (3.921, -4.847, 0.408), (3.921, -4.94, -6.534e-07), (3.921, -4.847, -0.408), (3.922, -4.586, -0.7353), (3.923, -4.209, -0.9169), (3.925, -3.791, -0.9169), (3.927, -3.414, -0.7352), (3.928, -3.153, -0.408), (3.928, -3.06, 4.126e-07), (0.9427, -0.4721, 0.2149), (0.757, -0.4824, 0.6022), (0.4222, -0.5009, 0.8702), (0.004757, -0.5239, 0.9659), (-0.4127, -0.547, 0.8702), (-0.7475, -0.5654, 0.6022), (-0.9332, -0.5757, 0.2149), (-0.9332, -0.5757, -0.2149), (-0.7475, -0.5654, -0.6022), (-0.4127, -0.547, -0.8702), (0.004758, -0.5239, -0.9659), (0.4222, -0.5009, -0.8702), (0.757, -0.4824, -0.6022), (0.9427, -0.4721, -0.2149), (1.028, -1.342, 0.2152), (0.8497, -1.388, 0.6028), (0.5284, -1.471, 0.8711), (0.1277, -1.573, 0.9669), (-0.273, -1.676, 0.8711), (-0.5943, -1.759, 0.6028), (-0.7726, -1.804, 0.2152), (-0.7726, -1.804, -0.2152), (-0.5943, -1.759, -0.6028), (-0.273, -1.676, -0.8711), (0.1277, -1.573, -0.9669), (0.5284, -1.471, -0.8711), (0.8497, -1.388, -0.6028), (1.028, -1.342, -0.2152), (1.333, -2.112, 0.2152), (1.182, -2.213, 0.6028), (0.9089, -2.396, 0.8711), (0.569, -2.624, 0.9669), (0.2291, -2.852, 0.8711), (-0.04344, -3.035, 0.6028), (-0.1947, -3.137, 0.2152), (-0.1947, -3.137, -0.2152), (-0.04344, -3.035, -0.6028), (0.2291, -2.852, -0.8711), (0.569, -2.624, -0.9669), (0.9089, -2.396, -0.8711), (1.182, -2.213, -0.6028), (1.333, -2.112, -0.2152), (1.888, -2.667, 0.2152), (1.787, -2.818, 0.6028), (1.604, -3.091, 0.8711), (1.376, -3.431, 0.9669), (1.148, -3.771, 0.8711), (0.9648, -4.043, 0.6028), (0.8634, -4.195, 0.2152), (0.8634, -4.195, -0.2152), (0.9648, -4.043, -0.6028), (1.148, -3.771, -0.8711), (1.376, -3.431, -0.9669), (1.604, -3.091, -0.8711), (1.787, -2.818, -0.6028), (1.888, -2.667, -0.2152), (2.658, -2.972, 0.2152), (2.612, -3.15, 0.6028), (2.529, -3.472, 0.8711), (2.427, -3.872, 0.9669), (2.324, -4.273, 0.8711), (2.241, -4.594, 0.6028), (2.196, -4.773, 0.2152), (2.196, -4.773, -0.2152), (2.241, -4.594, -0.6028), (2.324, -4.273, -0.8711), (2.427, -3.872, -0.9669), (2.529, -3.472, -0.8711), (2.612, -3.15, -0.6028), (2.658, -2.972, -0.2152), (3.528, -3.057, 0.2149), (3.518, -3.243, 0.6022), (3.499, -3.578, 0.8702), (3.476, -3.995, 0.9659), (3.453, -4.413, 0.8702), (3.435, -4.747, 0.6022), (3.424, -4.933, 0.2149), (3.424, -4.933, -0.2149), (3.435, -4.747, -0.6022), (3.453, -4.413, -0.8702), (3.476, -3.995, -0.9659), (3.499, -3.578, -0.8702), (3.518, -3.243, -0.6022), (3.528, -3.057, -0.2149), (0.8978, -0.4744, 0.2046), (0.721, -0.4842, 0.5732), (0.4024, -0.5019, 0.8284), (0.005089, -0.5238, 0.9196), (-0.3924, -0.5457, 0.8286), (-0.7112, -0.5632, 0.5735), (-0.8882, -0.5729, 0.2047), (-0.8882, -0.5729, -0.2047), (-0.7112, -0.5632, -0.5735), (-0.3924, -0.5457, -0.8286), (0.005089, -0.5238, -0.9196), (0.4024, -0.5019, -0.8284), (0.721, -0.4842, -0.5732), (0.8978, -0.4744, -0.2046), (0.9831, -1.354, 0.2042), (0.814, -1.397, 0.5722), (0.5091, -1.475, 0.8272), (0.1286, -1.573, 0.9185), (-0.2522, -1.671, 0.8279), (-0.5579, -1.749, 0.5731), (-0.7275, -1.793, 0.2046), (-0.7275, -1.793, -0.2046), (-0.5578, -1.749, -0.5731), (-0.2522, -1.671, -0.8279), (0.1286, -1.573, -0.9185), (0.5091, -1.475, -0.8272), (0.814, -1.397, -0.5722), (0.9831, -1.354, -0.2042), (1.295, -2.137, 0.2041), (1.151, -2.234, 0.5721), (0.8928, -2.407, 0.8271), (0.5701, -2.624, 0.9185), (0.2469, -2.84, 0.828), (-0.01243, -3.014, 0.5732), (-0.1564, -3.111, 0.2046), (-0.1564, -3.111, -0.2046), (-0.01243, -3.014, -0.5732), (0.2469, -2.84, -0.828), (0.5701, -2.624, -0.9185), (0.8928, -2.407, -0.8271), (1.151, -2.234, -0.5721), (1.295, -2.137, -0.2041), (1.863, -2.705, 0.2041), (1.766, -2.849, 0.5721), (1.593, -3.107, 0.8271), (1.376, -3.43, 0.9185), (1.16, -3.753, 0.828), (0.9857, -4.012, 0.5732), (0.8892, -4.156, 0.2046), (0.8892, -4.156, -0.2046), (0.9857, -4.012, -0.5732), (1.16, -3.753, -0.828), (1.376, -3.43, -0.9185), (1.593, -3.107, -0.8271), (1.766, -2.849, -0.5721), (1.863, -2.705, -0.2041), (2.646, -3.017, 0.2042), (2.603, -3.186, 0.5722), (2.525, -3.491, 0.8272), (2.427, -3.871, 0.9185), (2.329, -4.252, 0.8279), (2.251, -4.558, 0.5731), (2.207, -4.728, 0.2046), (2.207, -4.728, -0.2046), (2.251, -4.558, -0.5731), (2.329, -4.252, -0.8279), (2.427, -3.871, -0.9185), (2.525, -3.491, -0.8272), (2.603, -3.186, -0.5722), (2.646, -3.017, -0.2042), (3.526, -3.102, 0.2046), (3.516, -3.279, 0.5732), (3.498, -3.598, 0.8284), (3.476, -3.995, 0.9196), (3.454, -4.392, 0.8286), (3.437, -4.711, 0.5735), (3.427, -4.888, 0.2047), (3.427, -4.888, -0.2047), (3.437, -4.711, -0.5735), (3.454, -4.392, -0.8286), (3.476, -3.995, -0.9196), (3.498, -3.598, -0.8284), (3.516, -3.279, -0.5732), (3.526, -3.102, -0.2046), (0.9189, -0.0378, 0.2098), (0.7369, -0.03858, 0.5878), (0.4089, -0.03996, 0.8494), (1.25e-05, -0.04165, 0.9427), (-0.4089, -0.04331, 0.8494), (-0.7369, -0.04461, 0.5878), (-0.9189, -0.04532, 0.2098), (-0.9189, -0.04532, -0.2098), (-0.7369, -0.04461, -0.5878), (-0.4089, -0.04331, -0.8494), (1.334e-05, -0.04165, -0.9427), (0.4089, -0.03996, -0.8494), (0.7369, -0.03858, -0.5878), (0.9189, -0.0378, -0.2098), (3.962, -3.081, 0.2098), (3.961, -3.263, 0.5878), (3.96, -3.591, 0.8494), (3.958, -4.0, 0.9427), (3.957, -4.409, 0.8494), (3.955, -4.737, 0.5878), (3.955, -4.919, 0.2098), (3.955, -4.919, -0.2098), (3.955, -4.737, -0.5878), (3.957, -4.409, -0.8494), (3.958, -4.0, -0.9427), (3.96, -3.591, -0.8494), (3.961, -3.263, -0.5878), (3.962, -3.081, -0.2098), (0.903, -0.491, 0.2058), (0.7252, -0.5009, 0.5766), (0.4048, -0.5185, 0.8332), (0.005088, -0.5405, 0.925), (-0.3947, -0.5623, 0.8335), (-0.7154, -0.5798, 0.5769), (-0.8934, -0.5895, 0.2059), (-0.8934, -0.5895, -0.2059), (-0.7154, -0.5798, -0.5769), (-0.3947, -0.5623, -0.8335), (0.005089, -0.5405, -0.925), (0.4048, -0.5185, -0.8332), (0.7252, -0.5009, -0.5766), (0.903, -0.491, -0.2058), (0.9833, -1.354, 0.2042), (0.8142, -1.398, 0.5724), (0.5092, -1.476, 0.8274), (0.1286, -1.574, 0.9188), (-0.2523, -1.672, 0.8281), (-0.558, -1.75, 0.5733), (-0.7278, -1.793, 0.2046), (-0.7278, -1.793, -0.2046), (-0.558, -1.75, -0.5733), (-0.2523, -1.672, -0.8281), (0.1286, -1.574, -0.9188), (0.5092, -1.476, -0.8274), (0.8142, -1.398, -0.5724), (0.9833, -1.354, -0.2042), (1.295, -2.137, 0.2041), (1.151, -2.234, 0.5721), (0.8928, -2.407, 0.8271), (0.5701, -2.624, 0.9185), (0.2469, -2.84, 0.828), (-0.01243, -3.014, 0.5732), (-0.1564, -3.111, 0.2046), (-0.1564, -3.111, -0.2046), (-0.01243, -3.014, -0.5732), (0.2469, -2.84, -0.828), (0.5701, -2.624, -0.9185), (0.8928, -2.407, -0.8271), (1.151, -2.234, -0.5721), (1.295, -2.137, -0.2041), (1.863, -2.705, 0.2041), (1.766, -2.849, 0.5721), (1.593, -3.107, 0.8271), (1.376, -3.43, 0.9185), (1.16, -3.753, 0.828), (0.9857, -4.012, 0.5732), (0.8892, -4.156, 0.2046), (0.8892, -4.156, -0.2046), (0.9857, -4.012, -0.5732), (1.16, -3.753, -0.828), (1.376, -3.43, -0.9185), (1.593, -3.107, -0.8271), (1.766, -2.849, -0.5721), (1.863, -2.705, -0.2041), (2.646, -3.017, 0.2042), (2.602, -3.186, 0.5724), (2.524, -3.491, 0.8274), (2.426, -3.871, 0.9188), (2.328, -4.252, 0.8281), (2.25, -4.558, 0.5733), (2.207, -4.728, 0.2046), (2.207, -4.728, -0.2046), (2.25, -4.558, -0.5733), (2.328, -4.252, -0.8281), (2.426, -3.871, -0.9188), (2.524, -3.491, -0.8274), (2.602, -3.186, -0.5724), (2.646, -3.017, -0.2042), (3.509, -3.097, 0.2058), (3.499, -3.275, 0.5766), (3.481, -3.595, 0.8332), (3.46, -3.995, 0.925), (3.438, -4.395, 0.8335), (3.42, -4.715, 0.5769), (3.41, -4.893, 0.2059), (3.41, -4.893, -0.2059), (3.42, -4.715, -0.5769), (3.438, -4.395, -0.8335), (3.46, -3.995, -0.925), (3.481, -3.595, -0.8332), (3.499, -3.275, -0.5766), (3.509, -3.097, -0.2058), (0.935, -0.491, 0.2132), (0.7508, -0.5013, 0.5973), (0.4188, -0.5198, 0.8631), (0.004777, -0.5428, 0.958), (-0.4092, -0.5659, 0.8631), (-0.7412, -0.5843, 0.5973), (-0.9255, -0.5946, 0.2132), (-0.9255, -0.5946, -0.2132), (-0.7412, -0.5843, -0.5973), (-0.4092, -0.5659, -0.8631), (0.004777, -0.5428, -0.958), (0.4188, -0.5198, -0.8631), (0.7508, -0.5013, -0.5973), (0.935, -0.491, -0.2132), (1.028, -1.343, 0.2151), (0.8495, -1.389, 0.6026), (0.5283, -1.471, 0.8708), (0.1278, -1.574, 0.9665), (-0.2728, -1.677, 0.8708), (-0.594, -1.76, 0.6026), (-0.7723, -1.805, 0.2151), (-0.7723, -1.805, -0.2151), (-0.594, -1.76, -0.6026), (-0.2728, -1.677, -0.8708), (0.1278, -1.574, -0.9665), (0.5283, -1.471, -0.8708), (0.8495, -1.389, -0.6026), (1.028, -1.343, -0.2151), (1.333, -2.112, 0.2151), (1.182, -2.213, 0.6028), (0.909, -2.396, 0.8711), (0.5691, -2.624, 0.9669), (0.2292, -2.852, 0.8712), (-0.04342, -3.035, 0.6029), (-0.1947, -3.137, 0.2152), (-0.1947, -3.137, -0.2152), (-0.04342, -3.035, -0.6029), (0.2292, -2.852, -0.8712), (0.5691, -2.624, -0.9669), (0.909, -2.396, -0.8711), (1.182, -2.213, -0.6028), (1.333, -2.112, -0.2151), (1.888, -2.667, 0.2151), (1.787, -2.818, 0.6028), (1.604, -3.091, 0.8711), (1.376, -3.431, 0.9669), (1.148, -3.771, 0.8712), (0.9649, -4.043, 0.6029), (0.8634, -4.195, 0.2152), (0.8634, -4.195, -0.2152), (0.9649, -4.043, -0.6029), (1.148, -3.771, -0.8712), (1.376, -3.431, -0.9669), (1.604, -3.091, -0.8711), (1.787, -2.818, -0.6028), (1.888, -2.667, -0.2151), (2.657, -2.972, 0.2151), (2.611, -3.151, 0.6026), (2.529, -3.472, 0.8708), (2.426, -3.872, 0.9665), (2.323, -4.273, 0.8708), (2.24, -4.594, 0.6026), (2.195, -4.772, 0.2151), (2.195, -4.772, -0.2151), (2.24, -4.594, -0.6026), (2.323, -4.273, -0.8708), (2.426, -3.872, -0.9665), (2.529, -3.472, -0.8708), (2.611, -3.151, -0.6026), (2.657, -2.972, -0.2151), (3.509, -3.065, 0.2132), (3.499, -3.249, 0.5973), (3.48, -3.581, 0.8631), (3.457, -3.995, 0.958), (3.434, -4.409, 0.8631), (3.416, -4.741, 0.5973), (3.405, -4.925, 0.2132), (3.405, -4.925, -0.2132), (3.416, -4.741, -0.5973), (3.434, -4.409, -0.8631), (3.457, -3.995, -0.958), (3.48, -3.581, -0.8631), (3.499, -3.249, -0.5973), (3.509, -3.065, -0.2132), (0.9164, -0.07184, 0.2092), (0.7349, -0.07262, 0.5863), (0.4079, -0.07401, 0.8472), (1.594e-05, -0.0757, 0.9403), (-0.4079, -0.07735, 0.8472), (-0.7349, -0.07865, 0.5863), (-0.9165, -0.07937, 0.2092), (-0.9165, -0.07937, -0.2092), (-0.7349, -0.07865, -0.5863), (-0.4079, -0.07735, -0.8472), (1.677e-05, -0.0757, -0.9403), (0.4079, -0.07401, -0.8472), (0.7349, -0.07262, -0.5863), (0.9164, -0.07184, -0.2092), (3.928, -3.084, 0.2092), (3.927, -3.265, 0.5863), (3.926, -3.592, 0.8472), (3.924, -4.0, 0.9403), (3.923, -4.408, 0.8472), (3.921, -4.735, 0.5863), (3.921, -4.916, 0.2092), (3.921, -4.916, -0.2092), (3.921, -4.735, -0.5863), (3.923, -4.408, -0.8472), (3.924, -4.0, -0.9403), (3.926, -3.592, -0.8472), (3.927, -3.265, -0.5863), (3.928, -3.084, -0.2092)], [], [(0, 393, 1176, 392), (393, 14, 394, 1176), (1176, 394, 27, 395), (392, 1176, 395, 13), (1, 397, 1177, 396), (397, 15, 398, 1177), (1177, 398, 14, 393), (396, 1177, 393, 0), (2, 400, 1178, 399), (400, 16, 401, 1178), (1178, 401, 15, 397), (399, 1178, 397, 1), (3, 403, 1179, 402), (403, 17, 404, 1179), (1179, 404, 16, 400), (402, 1179, 400, 2), (4, 406, 1180, 405), (406, 18, 407, 1180), (1180, 407, 17, 403), (405, 1180, 403, 3), (5, 409, 1181, 408), (409, 19, 410, 1181), (1181, 410, 18, 406), (408, 1181, 406, 4), (6, 412, 1182, 411), (412, 20, 413, 1182), (1182, 413, 19, 409), (411, 1182, 409, 5), (7, 415, 1183, 414), (415, 21, 416, 1183), (1183, 416, 20, 412), (414, 1183, 412, 6), (8, 418, 1184, 417), (418, 22, 419, 1184), (1184, 419, 21, 415), (417, 1184, 415, 7), (9, 421, 1185, 420), (421, 23, 422, 1185), (1185, 422, 22, 418), (420, 1185, 418, 8), (10, 424, 1186, 423), (424, 24, 425, 1186), (1186, 425, 23, 421), (423, 1186, 421, 9), (11, 427, 1187, 426), (427, 25, 428, 1187), (1187, 428, 24, 424), (426, 1187, 424, 10), (12, 430, 1188, 429), (430, 26, 431, 1188), (1188, 431, 25, 427), (429, 1188, 427, 11), (13, 395, 1189, 432), (395, 27, 433, 1189), (1189, 433, 26, 430), (432, 1189, 430, 12), (14, 434, 1190, 394), (434, 28, 435, 1190), (1190, 435, 41, 436), (394, 1190, 436, 27), (15, 437, 1191, 398), (437, 29, 438, 1191), (1191, 438, 28, 434), (398, 1191, 434, 14), (16, 439, 1192, 401), (439, 30, 440, 1192), (1192, 440, 29, 437), (401, 1192, 437, 15), (17, 441, 1193, 404), (441, 31, 442, 1193), (1193, 442, 30, 439), (404, 1193, 439, 16), (18, 443, 1194, 407), (443, 32, 444, 1194), (1194, 444, 31, 441), (407, 1194, 441, 17), (19, 445, 1195, 410), (445, 33, 446, 1195), (1195, 446, 32, 443), (410, 1195, 443, 18), (20, 447, 1196, 413), (447, 34, 448, 1196), (1196, 448, 33, 445), (413, 1196, 445, 19), (21, 449, 1197, 416), (449, 35, 450, 1197), (1197, 450, 34, 447), (416, 1197, 447, 20), (22, 451, 1198, 419), (451, 36, 452, 1198), (1198, 452, 35, 449), (419, 1198, 449, 21), (23, 453, 1199, 422), (453, 37, 454, 1199), (1199, 454, 36, 451), (422, 1199, 451, 22), (24, 455, 1200, 425), (455, 38, 456, 1200), (1200, 456, 37, 453), (425, 1200, 453, 23), (25, 457, 1201, 428), (457, 39, 458, 1201), (1201, 458, 38, 455), (428, 1201, 455, 24), (26, 459, 1202, 431), (459, 40, 460, 1202), (1202, 460, 39, 457), (431, 1202, 457, 25), (27, 436, 1203, 433), (436, 41, 461, 1203), (1203, 461, 40, 459), (433, 1203, 459, 26), (28, 462, 1204, 435), (462, 42, 463, 1204), (1204, 463, 55, 464), (435, 1204, 464, 41), (29, 465, 1205, 438), (465, 43, 466, 1205), (1205, 466, 42, 462), (438, 1205, 462, 28), (30, 467, 1206, 440), (467, 44, 468, 1206), (1206, 468, 43, 465), (440, 1206, 465, 29), (31, 469, 1207, 442), (469, 45, 470, 1207), (1207, 470, 44, 467), (442, 1207, 467, 30), (32, 471, 1208, 444), (471, 46, 472, 1208), (1208, 472, 45, 469), (444, 1208, 469, 31), (33, 473, 1209, 446), (473, 47, 474, 1209), (1209, 474, 46, 471), (446, 1209, 471, 32), (34, 475, 1210, 448), (475, 48, 476, 1210), (1210, 476, 47, 473), (448, 1210, 473, 33), (35, 477, 1211, 450), (477, 49, 478, 1211), (1211, 478, 48, 475), (450, 1211, 475, 34), (36, 479, 1212, 452), (479, 50, 480, 1212), (1212, 480, 49, 477), (452, 1212, 477, 35), (37, 481, 1213, 454), (481, 51, 482, 1213), (1213, 482, 50, 479), (454, 1213, 479, 36), (38, 483, 1214, 456), (483, 52, 484, 1214), (1214, 484, 51, 481), (456, 1214, 481, 37), (39, 485, 1215, 458), (485, 53, 486, 1215), (1215, 486, 52, 483), (458, 1215, 483, 38), (40, 487, 1216, 460), (487, 54, 488, 1216), (1216, 488, 53, 485), (460, 1216, 485, 39), (41, 464, 1217, 461), (464, 55, 489, 1217), (1217, 489, 54, 487), (461, 1217, 487, 40), (42, 490, 1218, 463), (490, 56, 491, 1218), (1218, 491, 69, 492), (463, 1218, 492, 55), (43, 493, 1219, 466), (493, 57, 494, 1219), (1219, 494, 56, 490), (466, 1219, 490, 42), (44, 495, 1220, 468), (495, 58, 496, 1220), (1220, 496, 57, 493), (468, 1220, 493, 43), (45, 497, 1221, 470), (497, 59, 498, 1221), (1221, 498, 58, 495), (470, 1221, 495, 44), (46, 499, 1222, 472), (499, 60, 500, 1222), (1222, 500, 59, 497), (472, 1222, 497, 45), (47, 501, 1223, 474), (501, 61, 502, 1223), (1223, 502, 60, 499), (474, 1223, 499, 46), (48, 503, 1224, 476), (503, 62, 504, 1224), (1224, 504, 61, 501), (476, 1224, 501, 47), (49, 505, 1225, 478), (505, 63, 506, 1225), (1225, 506, 62, 503), (478, 1225, 503, 48), (50, 507, 1226, 480), (507, 64, 508, 1226), (1226, 508, 63, 505), (480, 1226, 505, 49), (51, 509, 1227, 482), (509, 65, 510, 1227), (1227, 510, 64, 507), (482, 1227, 507, 50), (52, 511, 1228, 484), (511, 66, 512, 1228), (1228, 512, 65, 509), (484, 1228, 509, 51), (53, 513, 1229, 486), (513, 67, 514, 1229), (1229, 514, 66, 511), (486, 1229, 511, 52), (54, 515, 1230, 488), (515, 68, 516, 1230), (1230, 516, 67, 513), (488, 1230, 513, 53), (55, 492, 1231, 489), (492, 69, 517, 1231), (1231, 517, 68, 515), (489, 1231, 515, 54), (56, 518, 1232, 491), (518, 70, 519, 1232), (1232, 519, 83, 520), (491, 1232, 520, 69), (57, 521, 1233, 494), (521, 71, 522, 1233), (1233, 522, 70, 518), (494, 1233, 518, 56), (58, 523, 1234, 496), (523, 72, 524, 1234), (1234, 524, 71, 521), (496, 1234, 521, 57), (59, 525, 1235, 498), (525, 73, 526, 1235), (1235, 526, 72, 523), (498, 1235, 523, 58), (60, 527, 1236, 500), (527, 74, 528, 1236), (1236, 528, 73, 525), (500, 1236, 525, 59), (61, 529, 1237, 502), (529, 75, 530, 1237), (1237, 530, 74, 527), (502, 1237, 527, 60), (62, 531, 1238, 504), (531, 76, 532, 1238), (1238, 532, 75, 529), (504, 1238, 529, 61), (63, 533, 1239, 506), (533, 77, 534, 1239), (1239, 534, 76, 531), (506, 1239, 531, 62), (64, 535, 1240, 508), (535, 78, 536, 1240), (1240, 536, 77, 533), (508, 1240, 533, 63), (65, 537, 1241, 510), (537, 79, 538, 1241), (1241, 538, 78, 535), (510, 1241, 535, 64), (66, 539, 1242, 512), (539, 80, 540, 1242), (1242, 540, 79, 537), (512, 1242, 537, 65), (67, 541, 1243, 514), (541, 81, 542, 1243), (1243, 542, 80, 539), (514, 1243, 539, 66), (68, 543, 1244, 516), (543, 82, 544, 1244), (1244, 544, 81, 541), (516, 1244, 541, 67), (69, 520, 1245, 517), (520, 83, 545, 1245), (1245, 545, 82, 543), (517, 1245, 543, 68), (70, 546, 1246, 519), (546, 84, 547, 1246), (1246, 547, 97, 548), (519, 1246, 548, 83), (71, 549, 1247, 522), (549, 85, 550, 1247), (1247, 550, 84, 546), (522, 1247, 546, 70), (72, 551, 1248, 524), (551, 86, 552, 1248), (1248, 552, 85, 549), (524, 1248, 549, 71), (73, 553, 1249, 526), (553, 87, 554, 1249), (1249, 554, 86, 551), (526, 1249, 551, 72), (74, 555, 1250, 528), (555, 88, 556, 1250), (1250, 556, 87, 553), (528, 1250, 553, 73), (75, 557, 1251, 530), (557, 89, 558, 1251), (1251, 558, 88, 555), (530, 1251, 555, 74), (76, 559, 1252, 532), (559, 90, 560, 1252), (1252, 560, 89, 557), (532, 1252, 557, 75), (77, 561, 1253, 534), (561, 91, 562, 1253), (1253, 562, 90, 559), (534, 1253, 559, 76), (78, 563, 1254, 536), (563, 92, 564, 1254), (1254, 564, 91, 561), (536, 1254, 561, 77), (79, 565, 1255, 538), (565, 93, 566, 1255), (1255, 566, 92, 563), (538, 1255, 563, 78), (80, 567, 1256, 540), (567, 94, 568, 1256), (1256, 568, 93, 565), (540, 1256, 565, 79), (81, 569, 1257, 542), (569, 95, 570, 1257), (1257, 570, 94, 567), (542, 1257, 567, 80), (82, 571, 1258, 544), (571, 96, 572, 1258), (1258, 572, 95, 569), (544, 1258, 569, 81), (83, 548, 1259, 545), (548, 97, 573, 1259), (1259, 573, 96, 571), (545, 1259, 571, 82), (98, 574, 1260, 575), (574, 111, 577, 1260), (1260, 577, 125, 576), (575, 1260, 576, 112), (99, 578, 1261, 579), (578, 98, 575, 1261), (1261, 575, 112, 580), (579, 1261, 580, 113), (100, 581, 1262, 582), (581, 99, 579, 1262), (1262, 579, 113, 583), (582, 1262, 583, 114), (101, 584, 1263, 585), (584, 100, 582, 1263), (1263, 582, 114, 586), (585, 1263, 586, 115), (102, 587, 1264, 588), (587, 101, 585, 1264), (1264, 585, 115, 589), (588, 1264, 589, 116), (103, 590, 1265, 591), (590, 102, 588, 1265), (1265, 588, 116, 592), (591, 1265, 592, 117), (104, 593, 1266, 594), (593, 103, 591, 1266), (1266, 591, 117, 595), (594, 1266, 595, 118), (105, 596, 1267, 597), (596, 104, 594, 1267), (1267, 594, 118, 598), (597, 1267, 598, 119), (106, 599, 1268, 600), (599, 105, 597, 1268), (1268, 597, 119, 601), (600, 1268, 601, 120), (107, 602, 1269, 603), (602, 106, 600, 1269), (1269, 600, 120, 604), (603, 1269, 604, 121), (108, 605, 1270, 606), (605, 107, 603, 1270), (1270, 603, 121, 607), (606, 1270, 607, 122), (109, 608, 1271, 609), (608, 108, 606, 1271), (1271, 606, 122, 610), (609, 1271, 610, 123), (110, 611, 1272, 612), (611, 109, 609, 1272), (1272, 609, 123, 613), (612, 1272, 613, 124), (111, 614, 1273, 577), (614, 110, 612, 1273), (1273, 612, 124, 615), (577, 1273, 615, 125), (112, 576, 1274, 616), (576, 125, 618, 1274), (1274, 618, 139, 617), (616, 1274, 617, 126), (113, 580, 1275, 619), (580, 112, 616, 1275), (1275, 616, 126, 620), (619, 1275, 620, 127), (114, 583, 1276, 621), (583, 113, 619, 1276), (1276, 619, 127, 622), (621, 1276, 622, 128), (115, 586, 1277, 623), (586, 114, 621, 1277), (1277, 621, 128, 624), (623, 1277, 624, 129), (116, 589, 1278, 625), (589, 115, 623, 1278), (1278, 623, 129, 626), (625, 1278, 626, 130), (117, 592, 1279, 627), (592, 116, 625, 1279), (1279, 625, 130, 628), (627, 1279, 628, 131), (118, 595, 1280, 629), (595, 117, 627, 1280), (1280, 627, 131, 630), (629, 1280, 630, 132), (119, 598, 1281, 631), (598, 118, 629, 1281), (1281, 629, 132, 632), (631, 1281, 632, 133), (120, 601, 1282, 633), (601, 119, 631, 1282), (1282, 631, 133, 634), (633, 1282, 634, 134), (121, 604, 1283, 635), (604, 120, 633, 1283), (1283, 633, 134, 636), (635, 1283, 636, 135), (122, 607, 1284, 637), (607, 121, 635, 1284), (1284, 635, 135, 638), (637, 1284, 638, 136), (123, 610, 1285, 639), (610, 122, 637, 1285), (1285, 637, 136, 640), (639, 1285, 640, 137), (124, 613, 1286, 641), (613, 123, 639, 1286), (1286, 639, 137, 642), (641, 1286, 642, 138), (125, 615, 1287, 618), (615, 124, 641, 1287), (1287, 641, 138, 643), (618, 1287, 643, 139), (126, 617, 1288, 644), (617, 139, 646, 1288), (1288, 646, 153, 645), (644, 1288, 645, 140), (127, 620, 1289, 647), (620, 126, 644, 1289), (1289, 644, 140, 648), (647, 1289, 648, 141), (128, 622, 1290, 649), (622, 127, 647, 1290), (1290, 647, 141, 650), (649, 1290, 650, 142), (129, 624, 1291, 651), (624, 128, 649, 1291), (1291, 649, 142, 652), (651, 1291, 652, 143), (130, 626, 1292, 653), (626, 129, 651, 1292), (1292, 651, 143, 654), (653, 1292, 654, 144), (131, 628, 1293, 655), (628, 130, 653, 1293), (1293, 653, 144, 656), (655, 1293, 656, 145), (132, 630, 1294, 657), (630, 131, 655, 1294), (1294, 655, 145, 658), (657, 1294, 658, 146), (133, 632, 1295, 659), (632, 132, 657, 1295), (1295, 657, 146, 660), (659, 1295, 660, 147), (134, 634, 1296, 661), (634, 133, 659, 1296), (1296, 659, 147, 662), (661, 1296, 662, 148), (135, 636, 1297, 663), (636, 134, 661, 1297), (1297, 661, 148, 664), (663, 1297, 664, 149), (136, 638, 1298, 665), (638, 135, 663, 1298), (1298, 663, 149, 666), (665, 1298, 666, 150), (137, 640, 1299, 667), (640, 136, 665, 1299), (1299, 665, 150, 668), (667, 1299, 668, 151), (138, 642, 1300, 669), (642, 137, 667, 1300), (1300, 667, 151, 670), (669, 1300, 670, 152), (139, 643, 1301, 646), (643, 138, 669, 1301), (1301, 669, 152, 671), (646, 1301, 671, 153), (140, 645, 1302, 672), (645, 153, 674, 1302), (1302, 674, 167, 673), (672, 1302, 673, 154), (141, 648, 1303, 675), (648, 140, 672, 1303), (1303, 672, 154, 676), (675, 1303, 676, 155), (142, 650, 1304, 677), (650, 141, 675, 1304), (1304, 675, 155, 678), (677, 1304, 678, 156), (143, 652, 1305, 679), (652, 142, 677, 1305), (1305, 677, 156, 680), (679, 1305, 680, 157), (144, 654, 1306, 681), (654, 143, 679, 1306), (1306, 679, 157, 682), (681, 1306, 682, 158), (145, 656, 1307, 683), (656, 144, 681, 1307), (1307, 681, 158, 684), (683, 1307, 684, 159), (146, 658, 1308, 685), (658, 145, 683, 1308), (1308, 683, 159, 686), (685, 1308, 686, 160), (147, 660, 1309, 687), (660, 146, 685, 1309), (1309, 685, 160, 688), (687, 1309, 688, 161), (148, 662, 1310, 689), (662, 147, 687, 1310), (1310, 687, 161, 690), (689, 1310, 690, 162), (149, 664, 1311, 691), (664, 148, 689, 1311), (1311, 689, 162, 692), (691, 1311, 692, 163), (150, 666, 1312, 693), (666, 149, 691, 1312), (1312, 691, 163, 694), (693, 1312, 694, 164), (151, 668, 1313, 695), (668, 150, 693, 1313), (1313, 693, 164, 696), (695, 1313, 696, 165), (152, 670, 1314, 697), (670, 151, 695, 1314), (1314, 695, 165, 698), (697, 1314, 698, 166), (153, 671, 1315, 674), (671, 152, 697, 1315), (1315, 697, 166, 699), (674, 1315, 699, 167), (154, 673, 1316, 700), (673, 167, 702, 1316), (1316, 702, 181, 701), (700, 1316, 701, 168), (155, 676, 1317, 703), (676, 154, 700, 1317), (1317, 700, 168, 704), (703, 1317, 704, 169), (156, 678, 1318, 705), (678, 155, 703, 1318), (1318, 703, 169, 706), (705, 1318, 706, 170), (157, 680, 1319, 707), (680, 156, 705, 1319), (1319, 705, 170, 708), (707, 1319, 708, 171), (158, 682, 1320, 709), (682, 157, 707, 1320), (1320, 707, 171, 710), (709, 1320, 710, 172), (159, 684, 1321, 711), (684, 158, 709, 1321), (1321, 709, 172, 712), (711, 1321, 712, 173), (160, 686, 1322, 713), (686, 159, 711, 1322), (1322, 711, 173, 714), (713, 1322, 714, 174), (161, 688, 1323, 715), (688, 160, 713, 1323), (1323, 713, 174, 716), (715, 1323, 716, 175), (162, 690, 1324, 717), (690, 161, 715, 1324), (1324, 715, 175, 718), (717, 1324, 718, 176), (163, 692, 1325, 719), (692, 162, 717, 1325), (1325, 717, 176, 720), (719, 1325, 720, 177), (164, 694, 1326, 721), (694, 163, 719, 1326), (1326, 719, 177, 722), (721, 1326, 722, 178), (165, 696, 1327, 723), (696, 164, 721, 1327), (1327, 721, 178, 724), (723, 1327, 724, 179), (166, 698, 1328, 725), (698, 165, 723, 1328), (1328, 723, 179, 726), (725, 1328, 726, 180), (167, 699, 1329, 702), (699, 166, 725, 1329), (1329, 725, 180, 727), (702, 1329, 727, 181), (168, 701, 1330, 728), (701, 181, 730, 1330), (1330, 730, 195, 729), (728, 1330, 729, 182), (169, 704, 1331, 731), (704, 168, 728, 1331), (1331, 728, 182, 732), (731, 1331, 732, 183), (170, 706, 1332, 733), (706, 169, 731, 1332), (1332, 731, 183, 734), (733, 1332, 734, 184), (171, 708, 1333, 735), (708, 170, 733, 1333), (1333, 733, 184, 736), (735, 1333, 736, 185), (172, 710, 1334, 737), (710, 171, 735, 1334), (1334, 735, 185, 738), (737, 1334, 738, 186), (173, 712, 1335, 739), (712, 172, 737, 1335), (1335, 737, 186, 740), (739, 1335, 740, 187), (174, 714, 1336, 741), (714, 173, 739, 1336), (1336, 739, 187, 742), (741, 1336, 742, 188), (175, 716, 1337, 743), (716, 174, 741, 1337), (1337, 741, 188, 744), (743, 1337, 744, 189), (176, 718, 1338, 745), (718, 175, 743, 1338), (1338, 743, 189, 746), (745, 1338, 746, 190), (177, 720, 1339, 747), (720, 176, 745, 1339), (1339, 745, 190, 748), (747, 1339, 748, 191), (178, 722, 1340, 749), (722, 177, 747, 1340), (1340, 747, 191, 750), (749, 1340, 750, 192), (179, 724, 1341, 751), (724, 178, 749, 1341), (1341, 749, 192, 752), (751, 1341, 752, 193), (180, 726, 1342, 753), (726, 179, 751, 1342), (1342, 751, 193, 754), (753, 1342, 754, 194), (181, 727, 1343, 730), (727, 180, 753, 1343), (1343, 753, 194, 755), (730, 1343, 755, 195), (0, 392, 1344, 756), (392, 13, 769, 1344), (1344, 769, 111, 574), (756, 1344, 574, 98), (1, 396, 1345, 757), (396, 0, 756, 1345), (1345, 756, 98, 578), (757, 1345, 578, 99), (2, 399, 1346, 758), (399, 1, 757, 1346), (1346, 757, 99, 581), (758, 1346, 581, 100), (3, 402, 1347, 759), (402, 2, 758, 1347), (1347, 758, 100, 584), (759, 1347, 584, 101), (4, 405, 1348, 760), (405, 3, 759, 1348), (1348, 759, 101, 587), (760, 1348, 587, 102), (5, 408, 1349, 761), (408, 4, 760, 1349), (1349, 760, 102, 590), (761, 1349, 590, 103), (6, 411, 1350, 762), (411, 5, 761, 1350), (1350, 761, 103, 593), (762, 1350, 593, 104), (7, 414, 1351, 763), (414, 6, 762, 1351), (1351, 762, 104, 596), (763, 1351, 596, 105), (8, 417, 1352, 764), (417, 7, 763, 1352), (1352, 763, 105, 599), (764, 1352, 599, 106), (9, 420, 1353, 765), (420, 8, 764, 1353), (1353, 764, 106, 602), (765, 1353, 602, 107), (10, 423, 1354, 766), (423, 9, 765, 1354), (1354, 765, 107, 605), (766, 1354, 605, 108), (11, 426, 1355, 767), (426, 10, 766, 1355), (1355, 766, 108, 608), (767, 1355, 608, 109), (12, 429, 1356, 768), (429, 11, 767, 1356), (1356, 767, 109, 611), (768, 1356, 611, 110), (13, 432, 1357, 769), (432, 12, 768, 1357), (1357, 768, 110, 614), (769, 1357, 614, 111), (97, 547, 1358, 783), (547, 84, 770, 1358), (1358, 770, 182, 729), (783, 1358, 729, 195), (84, 550, 1359, 770), (550, 85, 771, 1359), (1359, 771, 183, 732), (770, 1359, 732, 182), (85, 552, 1360, 771), (552, 86, 772, 1360), (1360, 772, 184, 734), (771, 1360, 734, 183), (86, 554, 1361, 772), (554, 87, 773, 1361), (1361, 773, 185, 736), (772, 1361, 736, 184), (87, 556, 1362, 773), (556, 88, 774, 1362), (1362, 774, 186, 738), (773, 1362, 738, 185), (88, 558, 1363, 774), (558, 89, 775, 1363), (1363, 775, 187, 740), (774, 1363, 740, 186), (89, 560, 1364, 775), (560, 90, 776, 1364), (1364, 776, 188, 742), (775, 1364, 742, 187), (90, 562, 1365, 776), (562, 91, 777, 1365), (1365, 777, 189, 744), (776, 1365, 744, 188), (91, 564, 1366, 777), (564, 92, 778, 1366), (1366, 778, 190, 746), (777, 1366, 746, 189), (92, 566, 1367, 778), (566, 93, 779, 1367), (1367, 779, 191, 748), (778, 1367, 748, 190), (93, 568, 1368, 779), (568, 94, 780, 1368), (1368, 780, 192, 750), (779, 1368, 750, 191), (94, 570, 1369, 780), (570, 95, 781, 1369), (1369, 781, 193, 752), (780, 1369, 752, 192), (95, 572, 1370, 781), (572, 96, 782, 1370), (1370, 782, 194, 754), (781, 1370, 754, 193), (96, 573, 1371, 782), (573, 97, 783, 1371), (1371, 783, 195, 755), (782, 1371, 755, 194), (196, 784, 1372, 785), (784, 209, 787, 1372), (1372, 787, 223, 786), (785, 1372, 786, 210), (197, 788, 1373, 789), (788, 196, 785, 1373), (1373, 785, 210, 790), (789, 1373, 790, 211), (198, 791, 1374, 792), (791, 197, 789, 1374), (1374, 789, 211, 793), (792, 1374, 793, 212), (199, 794, 1375, 795), (794, 198, 792, 1375), (1375, 792, 212, 796), (795, 1375, 796, 213), (200, 797, 1376, 798), (797, 199, 795, 1376), (1376, 795, 213, 799), (798, 1376, 799, 214), (201, 800, 1377, 801), (800, 200, 798, 1377), (1377, 798, 214, 802), (801, 1377, 802, 215), (202, 803, 1378, 804), (803, 201, 801, 1378), (1378, 801, 215, 805), (804, 1378, 805, 216), (203, 806, 1379, 807), (806, 202, 804, 1379), (1379, 804, 216, 808), (807, 1379, 808, 217), (204, 809, 1380, 810), (809, 203, 807, 1380), (1380, 807, 217, 811), (810, 1380, 811, 218), (205, 812, 1381, 813), (812, 204, 810, 1381), (1381, 810, 218, 814), (813, 1381, 814, 219), (206, 815, 1382, 816), (815, 205, 813, 1382), (1382, 813, 219, 817), (816, 1382, 817, 220), (207, 818, 1383, 819), (818, 206, 816, 1383), (1383, 816, 220, 820), (819, 1383, 820, 221), (208, 821, 1384, 822), (821, 207, 819, 1384), (1384, 819, 221, 823), (822, 1384, 823, 222), (209, 824, 1385, 787), (824, 208, 822, 1385), (1385, 822, 222, 825), (787, 1385, 825, 223), (210, 786, 1386, 826), (786, 223, 828, 1386), (1386, 828, 237, 827), (826, 1386, 827, 224), (211, 790, 1387, 829), (790, 210, 826, 1387), (1387, 826, 224, 830), (829, 1387, 830, 225), (212, 793, 1388, 831), (793, 211, 829, 1388), (1388, 829, 225, 832), (831, 1388, 832, 226), (213, 796, 1389, 833), (796, 212, 831, 1389), (1389, 831, 226, 834), (833, 1389, 834, 227), (214, 799, 1390, 835), (799, 213, 833, 1390), (1390, 833, 227, 836), (835, 1390, 836, 228), (215, 802, 1391, 837), (802, 214, 835, 1391), (1391, 835, 228, 838), (837, 1391, 838, 229), (216, 805, 1392, 839), (805, 215, 837, 1392), (1392, 837, 229, 840), (839, 1392, 840, 230), (217, 808, 1393, 841), (808, 216, 839, 1393), (1393, 839, 230, 842), (841, 1393, 842, 231), (218, 811, 1394, 843), (811, 217, 841, 1394), (1394, 841, 231, 844), (843, 1394, 844, 232), (219, 814, 1395, 845), (814, 218, 843, 1395), (1395, 843, 232, 846), (845, 1395, 846, 233), (220, 817, 1396, 847), (817, 219, 845, 1396), (1396, 845, 233, 848), (847, 1396, 848, 234), (221, 820, 1397, 849), (820, 220, 847, 1397), (1397, 847, 234, 850), (849, 1397, 850, 235), (222, 823, 1398, 851), (823, 221, 849, 1398), (1398, 849, 235, 852), (851, 1398, 852, 236), (223, 825, 1399, 828), (825, 222, 851, 1399), (1399, 851, 236, 853), (828, 1399, 853, 237), (224, 827, 1400, 854), (827, 237, 856, 1400), (1400, 856, 251, 855), (854, 1400, 855, 238), (225, 830, 1401, 857), (830, 224, 854, 1401), (1401, 854, 238, 858), (857, 1401, 858, 239), (226, 832, 1402, 859), (832, 225, 857, 1402), (1402, 857, 239, 860), (859, 1402, 860, 240), (227, 834, 1403, 861), (834, 226, 859, 1403), (1403, 859, 240, 862), (861, 1403, 862, 241), (228, 836, 1404, 863), (836, 227, 861, 1404), (1404, 861, 241, 864), (863, 1404, 864, 242), (229, 838, 1405, 865), (838, 228, 863, 1405), (1405, 863, 242, 866), (865, 1405, 866, 243), (230, 840, 1406, 867), (840, 229, 865, 1406), (1406, 865, 243, 868), (867, 1406, 868, 244), (231, 842, 1407, 869), (842, 230, 867, 1407), (1407, 867, 244, 870), (869, 1407, 870, 245), (232, 844, 1408, 871), (844, 231, 869, 1408), (1408, 869, 245, 872), (871, 1408, 872, 246), (233, 846, 1409, 873), (846, 232, 871, 1409), (1409, 871, 246, 874), (873, 1409, 874, 247), (234, 848, 1410, 875), (848, 233, 873, 1410), (1410, 873, 247, 876), (875, 1410, 876, 248), (235, 850, 1411, 877), (850, 234, 875, 1411), (1411, 875, 248, 878), (877, 1411, 878, 249), (236, 852, 1412, 879), (852, 235, 877, 1412), (1412, 877, 249, 880), (879, 1412, 880, 250), (237, 853, 1413, 856), (853, 236, 879, 1413), (1413, 879, 250, 881), (856, 1413, 881, 251), (238, 855, 1414, 882), (855, 251, 884, 1414), (1414, 884, 265, 883), (882, 1414, 883, 252), (239, 858, 1415, 885), (858, 238, 882, 1415), (1415, 882, 252, 886), (885, 1415, 886, 253), (240, 860, 1416, 887), (860, 239, 885, 1416), (1416, 885, 253, 888), (887, 1416, 888, 254), (241, 862, 1417, 889), (862, 240, 887, 1417), (1417, 887, 254, 890), (889, 1417, 890, 255), (242, 864, 1418, 891), (864, 241, 889, 1418), (1418, 889, 255, 892), (891, 1418, 892, 256), (243, 866, 1419, 893), (866, 242, 891, 1419), (1419, 891, 256, 894), (893, 1419, 894, 257), (244, 868, 1420, 895), (868, 243, 893, 1420), (1420, 893, 257, 896), (895, 1420, 896, 258), (245, 870, 1421, 897), (870, 244, 895, 1421), (1421, 895, 258, 898), (897, 1421, 898, 259), (246, 872, 1422, 899), (872, 245, 897, 1422), (1422, 897, 259, 900), (899, 1422, 900, 260), (247, 874, 1423, 901), (874, 246, 899, 1423), (1423, 899, 260, 902), (901, 1423, 902, 261), (248, 876, 1424, 903), (876, 247, 901, 1424), (1424, 901, 261, 904), (903, 1424, 904, 262), (249, 878, 1425, 905), (878, 248, 903, 1425), (1425, 903, 262, 906), (905, 1425, 906, 263), (250, 880, 1426, 907), (880, 249, 905, 1426), (1426, 905, 263, 908), (907, 1426, 908, 264), (251, 881, 1427, 884), (881, 250, 907, 1427), (1427, 907, 264, 909), (884, 1427, 909, 265), (252, 883, 1428, 910), (883, 265, 912, 1428), (1428, 912, 279, 911), (910, 1428, 911, 266), (253, 886, 1429, 913), (886, 252, 910, 1429), (1429, 910, 266, 914), (913, 1429, 914, 267), (254, 888, 1430, 915), (888, 253, 913, 1430), (1430, 913, 267, 916), (915, 1430, 916, 268), (255, 890, 1431, 917), (890, 254, 915, 1431), (1431, 915, 268, 918), (917, 1431, 918, 269), (256, 892, 1432, 919), (892, 255, 917, 1432), (1432, 917, 269, 920), (919, 1432, 920, 270), (257, 894, 1433, 921), (894, 256, 919, 1433), (1433, 919, 270, 922), (921, 1433, 922, 271), (258, 896, 1434, 923), (896, 257, 921, 1434), (1434, 921, 271, 924), (923, 1434, 924, 272), (259, 898, 1435, 925), (898, 258, 923, 1435), (1435, 923, 272, 926), (925, 1435, 926, 273), (260, 900, 1436, 927), (900, 259, 925, 1436), (1436, 925, 273, 928), (927, 1436, 928, 274), (261, 902, 1437, 929), (902, 260, 927, 1437), (1437, 927, 274, 930), (929, 1437, 930, 275), (262, 904, 1438, 931), (904, 261, 929, 1438), (1438, 929, 275, 932), (931, 1438, 932, 276), (263, 906, 1439, 933), (906, 262, 931, 1439), (1439, 931, 276, 934), (933, 1439, 934, 277), (264, 908, 1440, 935), (908, 263, 933, 1440), (1440, 933, 277, 936), (935, 1440, 936, 278), (265, 909, 1441, 912), (909, 264, 935, 1441), (1441, 935, 278, 937), (912, 1441, 937, 279), (266, 911, 1442, 938), (911, 279, 940, 1442), (1442, 940, 293, 939), (938, 1442, 939, 280), (267, 914, 1443, 941), (914, 266, 938, 1443), (1443, 938, 280, 942), (941, 1443, 942, 281), (268, 916, 1444, 943), (916, 267, 941, 1444), (1444, 941, 281, 944), (943, 1444, 944, 282), (269, 918, 1445, 945), (918, 268, 943, 1445), (1445, 943, 282, 946), (945, 1445, 946, 283), (270, 920, 1446, 947), (920, 269, 945, 1446), (1446, 945, 283, 948), (947, 1446, 948, 284), (271, 922, 1447, 949), (922, 270, 947, 1447), (1447, 947, 284, 950), (949, 1447, 950, 285), (272, 924, 1448, 951), (924, 271, 949, 1448), (1448, 949, 285, 952), (951, 1448, 952, 286), (273, 926, 1449, 953), (926, 272, 951, 1449), (1449, 951, 286, 954), (953, 1449, 954, 287), (274, 928, 1450, 955), (928, 273, 953, 1450), (1450, 953, 287, 956), (955, 1450, 956, 288), (275, 930, 1451, 957), (930, 274, 955, 1451), (1451, 955, 288, 958), (957, 1451, 958, 289), (276, 932, 1452, 959), (932, 275, 957, 1452), (1452, 957, 289, 960), (959, 1452, 960, 290), (277, 934, 1453, 961), (934, 276, 959, 1453), (1453, 959, 290, 962), (961, 1453, 962, 291), (278, 936, 1454, 963), (936, 277, 961, 1454), (1454, 961, 291, 964), (963, 1454, 964, 292), (279, 937, 1455, 940), (937, 278, 963, 1455), (1455, 963, 292, 965), (940, 1455, 965, 293), (294, 967, 1456, 966), (967, 308, 968, 1456), (1456, 968, 321, 969), (966, 1456, 969, 307), (295, 971, 1457, 970), (971, 309, 972, 1457), (1457, 972, 308, 967), (970, 1457, 967, 294), (296, 974, 1458, 973), (974, 310, 975, 1458), (1458, 975, 309, 971), (973, 1458, 971, 295), (297, 977, 1459, 976), (977, 311, 978, 1459), (1459, 978, 310, 974), (976, 1459, 974, 296), (298, 980, 1460, 979), (980, 312, 981, 1460), (1460, 981, 311, 977), (979, 1460, 977, 297), (299, 983, 1461, 982), (983, 313, 984, 1461), (1461, 984, 312, 980), (982, 1461, 980, 298), (300, 986, 1462, 985), (986, 314, 987, 1462), (1462, 987, 313, 983), (985, 1462, 983, 299), (301, 989, 1463, 988), (989, 315, 990, 1463), (1463, 990, 314, 986), (988, 1463, 986, 300), (302, 992, 1464, 991), (992, 316, 993, 1464), (1464, 993, 315, 989), (991, 1464, 989, 301), (303, 995, 1465, 994), (995, 317, 996, 1465), (1465, 996, 316, 992), (994, 1465, 992, 302), (304, 998, 1466, 997), (998, 318, 999, 1466), (1466, 999, 317, 995), (997, 1466, 995, 303), (305, 1001, 1467, 1000), (1001, 319, 1002, 1467), (1467, 1002, 318, 998), (1000, 1467, 998, 304), (306, 1004, 1468, 1003), (1004, 320, 1005, 1468), (1468, 1005, 319, 1001), (1003, 1468, 1001, 305), (307, 969, 1469, 1006), (969, 321, 1007, 1469), (1469, 1007, 320, 1004), (1006, 1469, 1004, 306), (308, 1008, 1470, 968), (1008, 322, 1009, 1470), (1470, 1009, 335, 1010), (968, 1470, 1010, 321), (309, 1011, 1471, 972), (1011, 323, 1012, 1471), (1471, 1012, 322, 1008), (972, 1471, 1008, 308), (310, 1013, 1472, 975), (1013, 324, 1014, 1472), (1472, 1014, 323, 1011), (975, 1472, 1011, 309), (311, 1015, 1473, 978), (1015, 325, 1016, 1473), (1473, 1016, 324, 1013), (978, 1473, 1013, 310), (312, 1017, 1474, 981), (1017, 326, 1018, 1474), (1474, 1018, 325, 1015), (981, 1474, 1015, 311), (313, 1019, 1475, 984), (1019, 327, 1020, 1475), (1475, 1020, 326, 1017), (984, 1475, 1017, 312), (314, 1021, 1476, 987), (1021, 328, 1022, 1476), (1476, 1022, 327, 1019), (987, 1476, 1019, 313), (315, 1023, 1477, 990), (1023, 329, 1024, 1477), (1477, 1024, 328, 1021), (990, 1477, 1021, 314), (316, 1025, 1478, 993), (1025, 330, 1026, 1478), (1478, 1026, 329, 1023), (993, 1478, 1023, 315), (317, 1027, 1479, 996), (1027, 331, 1028, 1479), (1479, 1028, 330, 1025), (996, 1479, 1025, 316), (318, 1029, 1480, 999), (1029, 332, 1030, 1480), (1480, 1030, 331, 1027), (999, 1480, 1027, 317), (319, 1031, 1481, 1002), (1031, 333, 1032, 1481), (1481, 1032, 332, 1029), (1002, 1481, 1029, 318), (320, 1033, 1482, 1005), (1033, 334, 1034, 1482), (1482, 1034, 333, 1031), (1005, 1482, 1031, 319), (321, 1010, 1483, 1007), (1010, 335, 1035, 1483), (1483, 1035, 334, 1033), (1007, 1483, 1033, 320), (322, 1036, 1484, 1009), (1036, 336, 1037, 1484), (1484, 1037, 349, 1038), (1009, 1484, 1038, 335), (323, 1039, 1485, 1012), (1039, 337, 1040, 1485), (1485, 1040, 336, 1036), (1012, 1485, 1036, 322), (324, 1041, 1486, 1014), (1041, 338, 1042, 1486), (1486, 1042, 337, 1039), (1014, 1486, 1039, 323), (325, 1043, 1487, 1016), (1043, 339, 1044, 1487), (1487, 1044, 338, 1041), (1016, 1487, 1041, 324), (326, 1045, 1488, 1018), (1045, 340, 1046, 1488), (1488, 1046, 339, 1043), (1018, 1488, 1043, 325), (327, 1047, 1489, 1020), (1047, 341, 1048, 1489), (1489, 1048, 340, 1045), (1020, 1489, 1045, 326), (328, 1049, 1490, 1022), (1049, 342, 1050, 1490), (1490, 1050, 341, 1047), (1022, 1490, 1047, 327), (329, 1051, 1491, 1024), (1051, 343, 1052, 1491), (1491, 1052, 342, 1049), (1024, 1491, 1049, 328), (330, 1053, 1492, 1026), (1053, 344, 1054, 1492), (1492, 1054, 343, 1051), (1026, 1492, 1051, 329), (331, 1055, 1493, 1028), (1055, 345, 1056, 1493), (1493, 1056, 344, 1053), (1028, 1493, 1053, 330), (332, 1057, 1494, 1030), (1057, 346, 1058, 1494), (1494, 1058, 345, 1055), (1030, 1494, 1055, 331), (333, 1059, 1495, 1032), (1059, 347, 1060, 1495), (1495, 1060, 346, 1057), (1032, 1495, 1057, 332), (334, 1061, 1496, 1034), (1061, 348, 1062, 1496), (1496, 1062, 347, 1059), (1034, 1496, 1059, 333), (335, 1038, 1497, 1035), (1038, 349, 1063, 1497), (1497, 1063, 348, 1061), (1035, 1497, 1061, 334), (336, 1064, 1498, 1037), (1064, 350, 1065, 1498), (1498, 1065, 363, 1066), (1037, 1498, 1066, 349), (337, 1067, 1499, 1040), (1067, 351, 1068, 1499), (1499, 1068, 350, 1064), (1040, 1499, 1064, 336), (338, 1069, 1500, 1042), (1069, 352, 1070, 1500), (1500, 1070, 351, 1067), (1042, 1500, 1067, 337), (339, 1071, 1501, 1044), (1071, 353, 1072, 1501), (1501, 1072, 352, 1069), (1044, 1501, 1069, 338), (340, 1073, 1502, 1046), (1073, 354, 1074, 1502), (1502, 1074, 353, 1071), (1046, 1502, 1071, 339), (341, 1075, 1503, 1048), (1075, 355, 1076, 1503), (1503, 1076, 354, 1073), (1048, 1503, 1073, 340), (342, 1077, 1504, 1050), (1077, 356, 1078, 1504), (1504, 1078, 355, 1075), (1050, 1504, 1075, 341), (343, 1079, 1505, 1052), (1079, 357, 1080, 1505), (1505, 1080, 356, 1077), (1052, 1505, 1077, 342), (344, 1081, 1506, 1054), (1081, 358, 1082, 1506), (1506, 1082, 357, 1079), (1054, 1506, 1079, 343), (345, 1083, 1507, 1056), (1083, 359, 1084, 1507), (1507, 1084, 358, 1081), (1056, 1507, 1081, 344), (346, 1085, 1508, 1058), (1085, 360, 1086, 1508), (1508, 1086, 359, 1083), (1058, 1508, 1083, 345), (347, 1087, 1509, 1060), (1087, 361, 1088, 1509), (1509, 1088, 360, 1085), (1060, 1509, 1085, 346), (348, 1089, 1510, 1062), (1089, 362, 1090, 1510), (1510, 1090, 361, 1087), (1062, 1510, 1087, 347), (349, 1066, 1511, 1063), (1066, 363, 1091, 1511), (1511, 1091, 362, 1089), (1063, 1511, 1089, 348), (350, 1092, 1512, 1065), (1092, 364, 1093, 1512), (1512, 1093, 377, 1094), (1065, 1512, 1094, 363), (351, 1095, 1513, 1068), (1095, 365, 1096, 1513), (1513, 1096, 364, 1092), (1068, 1513, 1092, 350), (352, 1097, 1514, 1070), (1097, 366, 1098, 1514), (1514, 1098, 365, 1095), (1070, 1514, 1095, 351), (353, 1099, 1515, 1072), (1099, 367, 1100, 1515), (1515, 1100, 366, 1097), (1072, 1515, 1097, 352), (354, 1101, 1516, 1074), (1101, 368, 1102, 1516), (1516, 1102, 367, 1099), (1074, 1516, 1099, 353), (355, 1103, 1517, 1076), (1103, 369, 1104, 1517), (1517, 1104, 368, 1101), (1076, 1517, 1101, 354), (356, 1105, 1518, 1078), (1105, 370, 1106, 1518), (1518, 1106, 369, 1103), (1078, 1518, 1103, 355), (357, 1107, 1519, 1080), (1107, 371, 1108, 1519), (1519, 1108, 370, 1105), (1080, 1519, 1105, 356), (358, 1109, 1520, 1082), (1109, 372, 1110, 1520), (1520, 1110, 371, 1107), (1082, 1520, 1107, 357), (359, 1111, 1521, 1084), (1111, 373, 1112, 1521), (1521, 1112, 372, 1109), (1084, 1521, 1109, 358), (360, 1113, 1522, 1086), (1113, 374, 1114, 1522), (1522, 1114, 373, 1111), (1086, 1522, 1111, 359), (361, 1115, 1523, 1088), (1115, 375, 1116, 1523), (1523, 1116, 374, 1113), (1088, 1523, 1113, 360), (362, 1117, 1524, 1090), (1117, 376, 1118, 1524), (1524, 1118, 375, 1115), (1090, 1524, 1115, 361), (363, 1094, 1525, 1091), (1094, 377, 1119, 1525), (1525, 1119, 376, 1117), (1091, 1525, 1117, 362), (364, 1120, 1526, 1093), (1120, 378, 1121, 1526), (1526, 1121, 391, 1122), (1093, 1526, 1122, 377), (365, 1123, 1527, 1096), (1123, 379, 1124, 1527), (1527, 1124, 378, 1120), (1096, 1527, 1120, 364), (366, 1125, 1528, 1098), (1125, 380, 1126, 1528), (1528, 1126, 379, 1123), (1098, 1528, 1123, 365), (367, 1127, 1529, 1100), (1127, 381, 1128, 1529), (1529, 1128, 380, 1125), (1100, 1529, 1125, 366), (368, 1129, 1530, 1102), (1129, 382, 1130, 1530), (1530, 1130, 381, 1127), (1102, 1530, 1127, 367), (369, 1131, 1531, 1104), (1131, 383, 1132, 1531), (1531, 1132, 382, 1129), (1104, 1531, 1129, 368), (370, 1133, 1532, 1106), (1133, 384, 1134, 1532), (1532, 1134, 383, 1131), (1106, 1532, 1131, 369), (371, 1135, 1533, 1108), (1135, 385, 1136, 1533), (1533, 1136, 384, 1133), (1108, 1533, 1133, 370), (372, 1137, 1534, 1110), (1137, 386, 1138, 1534), (1534, 1138, 385, 1135), (1110, 1534, 1135, 371), (373, 1139, 1535, 1112), (1139, 387, 1140, 1535), (1535, 1140, 386, 1137), (1112, 1535, 1137, 372), (374, 1141, 1536, 1114), (1141, 388, 1142, 1536), (1536, 1142, 387, 1139), (1114, 1536, 1139, 373), (375, 1143, 1537, 1116), (1143, 389, 1144, 1537), (1537, 1144, 388, 1141), (1116, 1537, 1141, 374), (376, 1145, 1538, 1118), (1145, 390, 1146, 1538), (1538, 1146, 389, 1143), (1118, 1538, 1143, 375), (377, 1122, 1539, 1119), (1122, 391, 1147, 1539), (1539, 1147, 390, 1145), (1119, 1539, 1145, 376), (196, 1148, 1540, 784), (1148, 294, 966, 1540), (1540, 966, 307, 1161), (784, 1540, 1161, 209), (197, 1149, 1541, 788), (1149, 295, 970, 1541), (1541, 970, 294, 1148), (788, 1541, 1148, 196), (198, 1150, 1542, 791), (1150, 296, 973, 1542), (1542, 973, 295, 1149), (791, 1542, 1149, 197), (199, 1151, 1543, 794), (1151, 297, 976, 1543), (1543, 976, 296, 1150), (794, 1543, 1150, 198), (200, 1152, 1544, 797), (1152, 298, 979, 1544), (1544, 979, 297, 1151), (797, 1544, 1151, 199), (201, 1153, 1545, 800), (1153, 299, 982, 1545), (1545, 982, 298, 1152), (800, 1545, 1152, 200), (202, 1154, 1546, 803), (1154, 300, 985, 1546), (1546, 985, 299, 1153), (803, 1546, 1153, 201), (203, 1155, 1547, 806), (1155, 301, 988, 1547), (1547, 988, 300, 1154), (806, 1547, 1154, 202), (204, 1156, 1548, 809), (1156, 302, 991, 1548), (1548, 991, 301, 1155), (809, 1548, 1155, 203), (205, 1157, 1549, 812), (1157, 303, 994, 1549), (1549, 994, 302, 1156), (812, 1549, 1156, 204), (206, 1158, 1550, 815), (1158, 304, 997, 1550), (1550, 997, 303, 1157), (815, 1550, 1157, 205), (207, 1159, 1551, 818), (1159, 305, 1000, 1551), (1551, 1000, 304, 1158), (818, 1551, 1158, 206), (208, 1160, 1552, 821), (1160, 306, 1003, 1552), (1552, 1003, 305, 1159), (821, 1552, 1159, 207), (209, 1161, 1553, 824), (1161, 307, 1006, 1553), (1553, 1006, 306, 1160), (824, 1553, 1160, 208), (293, 1175, 1554, 939), (1175, 391, 1121, 1554), (1554, 1121, 378, 1162), (939, 1554, 1162, 280), (280, 1162, 1555, 942), (1162, 378, 1124, 1555), (1555, 1124, 379, 1163), (942, 1555, 1163, 281), (281, 1163, 1556, 944), (1163, 379, 1126, 1556), (1556, 1126, 380, 1164), (944, 1556, 1164, 282), (282, 1164, 1557, 946), (1164, 380, 1128, 1557), (1557, 1128, 381, 1165), (946, 1557, 1165, 283), (283, 1165, 1558, 948), (1165, 381, 1130, 1558), (1558, 1130, 382, 1166), (948, 1558, 1166, 284), (284, 1166, 1559, 950), (1166, 382, 1132, 1559), (1559, 1132, 383, 1167), (950, 1559, 1167, 285), (285, 1167, 1560, 952), (1167, 383, 1134, 1560), (1560, 1134, 384, 1168), (952, 1560, 1168, 286), (286, 1168, 1561, 954), (1168, 384, 1136, 1561), (1561, 1136, 385, 1169), (954, 1561, 1169, 287), (287, 1169, 1562, 956), (1169, 385, 1138, 1562), (1562, 1138, 386, 1170), (956, 1562, 1170, 288), (288, 1170, 1563, 958), (1170, 386, 1140, 1563), (1563, 1140, 387, 1171), (958, 1563, 1171, 289), (289, 1171, 1564, 960), (1171, 387, 1142, 1564), (1564, 1142, 388, 1172), (960, 1564, 1172, 290), (290, 1172, 1565, 962), (1172, 388, 1144, 1565), (1565, 1144, 389, 1173), (962, 1565, 1173, 291), (291, 1173, 1566, 964), (1173, 389, 1146, 1566), (1566, 1146, 390, 1174), (964, 1566, 1174, 292), (292, 1174, 1567, 965), (1174, 390, 1147, 1567), (1567, 1147, 391, 1175), (965, 1567, 1175, 293)])
me_plane_001.use_remesh_preserve_volume = False
me_plane_001.use_remesh_preserve_attributes = False
me_plane_001.use_mirror_vertex_groups = False
me_plane_001.update()

# ---- objects
ob_light = bpy.data.objects.new('Light', light_light)
ob_camera = bpy.data.objects.new('Camera', cam_camera)
ob_plane = bpy.data.objects.new('Plane', me_plane_001)

# ---- transforms, parenting, visibility, modifiers, constraints
ob_light.location = (4.076, 1.005, 5.904)
ob_light.rotation_euler = (0.6503, 0.05522, 1.866)
ob_light.lock_rotations_4d = False
ob_light.empty_display_type = 'ARROWS'
ob_light.color = (0.0, 0.0, 0.0, 0.0)
ob_light.lineart.crease_threshold = 0.0
ob_camera.location = (7.359, -6.926, 4.958)
ob_camera.rotation_euler = (1.109, 0.0, 0.8149)
ob_camera.lock_rotations_4d = False
ob_camera.empty_display_type = 'ARROWS'
ob_camera.color = (0.0, 0.0, 0.0, 0.0)
ob_camera.display_type = 'WIRE'
ob_camera.lineart.crease_threshold = 0.0
ob_plane.location = (0.0, 0.0, 0.0)
ob_plane.lineart.crease_threshold = 0.0

# ---- collection membership
col_collection.objects.link(ob_light)
col_collection.objects.link(ob_camera)
col_collection.objects.link(ob_plane)

# ---- scene / render settings (as saved in the file)
scene.camera = ob_camera
scene.frame_start = 1; scene.frame_end = 250; scene.frame_set(1)
scene.render.engine = 'BLENDER_EEVEE_NEXT'
scene.cycles.use_denoising = False
scene.cycles.samples = 128
scene.cycles.sampling_pattern = 'TABULATED_SOBOL'
scene.cycles.use_adaptive_sampling = False
scene.cycles.use_light_tree = False
scene.view_settings.view_transform = 'Filmic'
bpy.context.view_layer.update()
